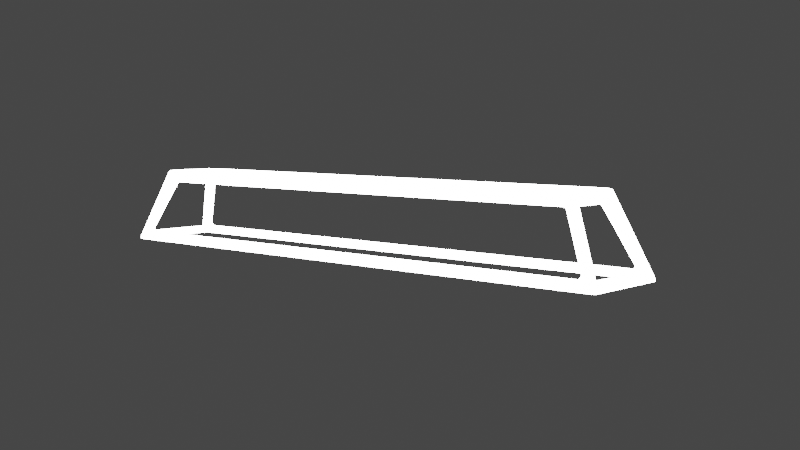 # Source: SpacebarPrompt.blend  (saved by Blender 3.3.6; exported with 4.5.12 LTS)
import bpy
from mathutils import Matrix  # noqa: F401  (used for matrix-valued properties, if any)

bpy.ops.wm.read_factory_settings(use_empty=True)
scene = bpy.context.scene
scene.name = 'Scene'

# ---- collections
col_collection = bpy.data.collections.new('Collection'); scene.collection.children.link(col_collection)

# ---- materials (node trees are filled in below, after node groups)
mat_material = bpy.data.materials.new('Material')
mat_material.alpha_threshold = 0.0
mat_material.use_transparent_shadow = False
mat_material.roughness = 0.5
mat_material.line_color = (0.0, 0.0, 0.0, 1.0)
mat_animatedmaterial = bpy.data.materials.new('AnimatedMaterial')
mat_animatedmaterial.use_transparent_shadow = False

# ---- material node trees
mat_material.use_nodes = True; mat_material.node_tree.nodes.clear()
_N = mat_material.node_tree.nodes; _L = mat_material.node_tree.links
n0 = _N.new('ShaderNodeOutputMaterial'); n0.name = 'Material Output'; n0.location = (300, 300)
n1 = _N.new('ShaderNodeBsdfPrincipled'); n1.name = 'Principled BSDF'; n1.location = (10, 300)
n1.distribution = 'GGX'
n1.subsurface_method = 'RANDOM_WALK_SKIN'
n1.inputs[3].default_value = 1.45
n1.inputs[28].default_value = 31.8
_L.new(n1.outputs[0], n0.inputs[0])
n0.is_active_output = True
mat_animatedmaterial.use_nodes = True; mat_animatedmaterial.node_tree.nodes.clear()
_N = mat_animatedmaterial.node_tree.nodes; _L = mat_animatedmaterial.node_tree.links
n0 = _N.new('ShaderNodeBsdfPrincipled'); n0.name = 'Principled BSDF'; n0.location = (10, 300)
n0.distribution = 'GGX'
n0.subsurface_method = 'RANDOM_WALK_SKIN'
n0.inputs[3].default_value = 1.45
n0.inputs[27].default_value = (0.0, 0.0, 0.0, 1.0)
n0.inputs[28].default_value = 36.8
n1 = _N.new('ShaderNodeOutputMaterial'); n1.name = 'Material Output'; n1.location = (300, 300)
_L.new(n0.outputs[0], n1.inputs[0])
n1.is_active_output = True

# ---- world
world_world = bpy.data.worlds.new('World'); scene.world = world_world
world_world.use_nodes = True; world_world.node_tree.nodes.clear()
_N = world_world.node_tree.nodes; _L = world_world.node_tree.links
n0 = _N.new('ShaderNodeOutputWorld'); n0.name = 'World Output'; n0.location = (300, 300)
n1 = _N.new('ShaderNodeBackground'); n1.name = 'Background'; n1.location = (10, 300)
n1.inputs[0].default_value = (0.05088, 0.05088, 0.05088, 1.0)
_L.new(n1.outputs[0], n0.inputs[0])
n0.is_active_output = True
world_world.color = (0.05088, 0.05088, 0.05088)
world_world.use_sun_shadow = False
world_world.sun_shadow_jitter_overblur = 0.0

# ---- cameras
cam_camera = bpy.data.cameras.new('Camera')
cam_camera.clip_end = 100.0
cam_camera.ortho_scale = 7.314
cam_camera_001 = bpy.data.cameras.new('Camera.001')

# ---- meshes
me_cube = bpy.data.meshes.new('Cube')
me_cube.from_pydata([(6.538, 0.7694, -0.9196), (6.493, 0.8515, -0.8308), (6.434, 0.8763, -0.9196), (6.539, 0.7999, -0.8925), (6.513, 0.8097, -0.932), (6.518, 0.8326, -0.9077), (6.479, 0.8726, -0.8607), (6.522, 0.8298, -0.8602), (6.507, 0.8526, -0.8853), (6.475, 0.8486, -0.9321), (6.457, 0.8816, -0.893), (6.492, 0.8585, -0.9078), (6.566, 1.082, -1.013), (6.641, 1.05, -0.8842), (6.755, 1.031, -1.015), (6.731, 1.048, -1.062), (6.591, 1.065, -0.9749), (6.621, 1.091, -1.044), (6.673, 1.082, -1.021), (6.692, 1.06, -0.917), (6.619, 1.053, -0.9276), (6.696, 1.072, -0.9791), (6.77, 1.038, -1.046), (6.734, 1.053, -0.9646), (6.747, 1.067, -1.02), (6.681, 1.079, -1.061), (6.762, 1.043, -1.061), (6.731, 1.075, -1.049), (6.493, -0.8515, -0.8308), (6.538, -0.7694, -0.9196), (6.434, -0.8763, -0.9196), (6.522, -0.8298, -0.8602), (6.479, -0.8726, -0.8607), (6.507, -0.8526, -0.8853), (6.513, -0.8097, -0.932), (6.539, -0.7999, -0.8925), (6.518, -0.8326, -0.9077), (6.457, -0.8816, -0.893), (6.475, -0.8486, -0.9321), (6.492, -0.8585, -0.9078), (6.566, -1.082, -1.013), (6.731, -1.048, -1.062), (6.755, -1.031, -1.015), (6.641, -1.05, -0.8842), (6.621, -1.091, -1.044), (6.591, -1.065, -0.9749), (6.673, -1.082, -1.021), (6.762, -1.043, -1.061), (6.681, -1.079, -1.061), (6.731, -1.075, -1.049), (6.734, -1.053, -0.9646), (6.77, -1.038, -1.046), (6.747, -1.067, -1.02), (6.619, -1.053, -0.9276), (6.692, -1.06, -0.917), (6.696, -1.072, -0.9791), (-6.538, 0.7694, -0.9196), (-6.434, 0.8763, -0.9196), (-6.493, 0.8515, -0.8308), (-6.513, 0.8097, -0.932), (-6.539, 0.7999, -0.8925), (-6.518, 0.8326, -0.9077), (-6.457, 0.8816, -0.893), (-6.475, 0.8486, -0.9321), (-6.492, 0.8585, -0.9078), (-6.522, 0.8298, -0.8602), (-6.479, 0.8726, -0.8607), (-6.507, 0.8526, -0.8853), (-6.641, 1.05, -0.8842), (-6.566, 1.082, -1.013), (-6.731, 1.048, -1.062), (-6.755, 1.031, -1.015), (-6.619, 1.053, -0.9276), (-6.692, 1.06, -0.917), (-6.696, 1.072, -0.9791), (-6.621, 1.091, -1.044), (-6.591, 1.065, -0.9749), (-6.673, 1.082, -1.021), (-6.762, 1.043, -1.061), (-6.681, 1.079, -1.061), (-6.731, 1.075, -1.049), (-6.734, 1.053, -0.9646), (-6.77, 1.038, -1.046), (-6.747, 1.067, -1.02), (-6.434, -0.8763, -0.9196), (-6.538, -0.7694, -0.9196), (-6.493, -0.8515, -0.8308), (-6.475, -0.8486, -0.9321), (-6.457, -0.8816, -0.893), (-6.492, -0.8585, -0.9078), (-6.539, -0.7999, -0.8925), (-6.513, -0.8097, -0.932), (-6.518, -0.8326, -0.9077), (-6.479, -0.8726, -0.8607), (-6.522, -0.8298, -0.8602), (-6.507, -0.8526, -0.8853), (-6.566, -1.082, -1.013), (-6.641, -1.05, -0.8842), (-6.755, -1.031, -1.015), (-6.731, -1.048, -1.062), (-6.591, -1.065, -0.9749), (-6.621, -1.091, -1.044), (-6.673, -1.082, -1.021), (-6.692, -1.06, -0.917), (-6.619, -1.053, -0.9276), (-6.696, -1.072, -0.9791), (-6.77, -1.038, -1.046), (-6.734, -1.053, -0.9646), (-6.747, -1.067, -1.02), (-6.681, -1.079, -1.061), (-6.762, -1.043, -1.061), (-6.731, -1.075, -1.049), (5.934, 0.3915, 0.4088), (5.808, 0.3704, 0.4864), (5.711, 0.4574, 0.4897), (5.752, 0.5766, 0.401), (5.894, 0.5219, 0.3482), (5.889, 0.3848, 0.4252), (5.925, 0.44, 0.4004), (5.875, 0.4459, 0.4191), (5.785, 0.4061, 0.4985), (5.843, 0.3771, 0.4536), (5.825, 0.4336, 0.4531), (5.724, 0.4897, 0.4541), (5.75, 0.4377, 0.4997), (5.784, 0.4732, 0.4532), (5.802, 0.5641, 0.3946), (5.739, 0.5333, 0.4217), (5.803, 0.5173, 0.417), (5.911, 0.4876, 0.3783), (5.854, 0.5441, 0.3753), (5.862, 0.501, 0.4009), (5.98, 0.6937, 0.6441), (5.858, 0.6348, 0.6871), (5.958, 0.5233, 0.6855), (6.028, 0.6466, 0.6473), (5.941, 0.6891, 0.6771), (6.011, 0.6942, 0.6556), (5.984, 0.6793, 0.6822), (5.892, 0.6015, 0.6785), (5.897, 0.6679, 0.6927), (5.943, 0.6488, 0.6901), (5.993, 0.5651, 0.6923), (5.928, 0.5607, 0.6779), (5.976, 0.6147, 0.69), (6.028, 0.6781, 0.6567), (6.018, 0.6097, 0.6784), (6.008, 0.6543, 0.6825), (5.752, -0.5766, 0.401), (5.711, -0.4574, 0.4897), (5.808, -0.3704, 0.4864), (5.934, -0.3915, 0.4088), (5.894, -0.5219, 0.3482), (5.739, -0.5333, 0.4217), (5.802, -0.5641, 0.3946), (5.803, -0.5173, 0.417), (5.75, -0.4377, 0.4997), (5.724, -0.4897, 0.4541), (5.784, -0.4732, 0.4532), (5.843, -0.3771, 0.4536), (5.785, -0.4061, 0.4985), (5.825, -0.4336, 0.4531), (5.925, -0.44, 0.4004), (5.889, -0.3848, 0.4252), (5.875, -0.4459, 0.4191), (5.854, -0.5441, 0.3753), (5.911, -0.4876, 0.3783), (5.862, -0.501, 0.4009), (6.028, -0.6466, 0.6473), (5.958, -0.5233, 0.6855), (5.858, -0.6348, 0.6871), (5.98, -0.6937, 0.6441), (6.018, -0.6097, 0.6784), (6.028, -0.6781, 0.6567), (6.008, -0.6543, 0.6825), (5.928, -0.5607, 0.6779), (5.993, -0.5651, 0.6923), (5.976, -0.6147, 0.69), (5.897, -0.6679, 0.6927), (5.892, -0.6015, 0.6785), (5.943, -0.6488, 0.6901), (6.011, -0.6942, 0.6556), (5.941, -0.6891, 0.6771), (5.984, -0.6793, 0.6822), (-5.894, 0.5219, 0.3482), (-5.752, 0.5766, 0.401), (-5.711, 0.4574, 0.4897), (-5.808, 0.3704, 0.4864), (-5.934, 0.3915, 0.4088), (-5.854, 0.5441, 0.3753), (-5.911, 0.4876, 0.3783), (-5.862, 0.501, 0.4009), (-5.739, 0.5333, 0.4217), (-5.802, 0.5641, 0.3946), (-5.803, 0.5173, 0.417), (-5.75, 0.4377, 0.4997), (-5.724, 0.4897, 0.4541), (-5.784, 0.4732, 0.4532), (-5.843, 0.3771, 0.4536), (-5.785, 0.4061, 0.4985), (-5.825, 0.4336, 0.4531), (-5.925, 0.44, 0.4004), (-5.889, 0.3848, 0.4252), (-5.875, 0.4459, 0.4191), (-5.958, 0.5233, 0.6855), (-5.858, 0.6348, 0.6871), (-5.98, 0.6937, 0.6441), (-6.028, 0.6466, 0.6473), (-5.928, 0.5607, 0.6779), (-5.993, 0.5651, 0.6923), (-5.976, 0.6147, 0.69), (-5.897, 0.6679, 0.6927), (-5.892, 0.6015, 0.6785), (-5.943, 0.6488, 0.6901), (-6.011, 0.6942, 0.6556), (-5.941, 0.6891, 0.6771), (-5.984, 0.6793, 0.6822), (-6.018, 0.6097, 0.6784), (-6.028, 0.6781, 0.6567), (-6.008, 0.6543, 0.6825), (-5.894, -0.5219, 0.3482), (-5.934, -0.3915, 0.4088), (-5.808, -0.3704, 0.4864), (-5.711, -0.4574, 0.4897), (-5.752, -0.5766, 0.401), (-5.911, -0.4876, 0.3783), (-5.854, -0.5441, 0.3753), (-5.862, -0.501, 0.4009), (-5.889, -0.3848, 0.4252), (-5.925, -0.44, 0.4004), (-5.875, -0.4459, 0.4191), (-5.785, -0.4061, 0.4985), (-5.843, -0.3771, 0.4536), (-5.825, -0.4336, 0.4531), (-5.724, -0.4897, 0.4541), (-5.75, -0.4377, 0.4997), (-5.784, -0.4732, 0.4532), (-5.802, -0.5641, 0.3946), (-5.739, -0.5333, 0.4217), (-5.803, -0.5173, 0.417), (-5.858, -0.6348, 0.6871), (-5.958, -0.5233, 0.6855), (-6.028, -0.6466, 0.6473), (-5.98, -0.6937, 0.6441), (-5.892, -0.6015, 0.6785), (-5.897, -0.6679, 0.6927), (-5.943, -0.6488, 0.6901), (-5.993, -0.5651, 0.6923), (-5.928, -0.5607, 0.6779), (-5.976, -0.6147, 0.69), (-6.028, -0.6781, 0.6567), (-6.018, -0.6097, 0.6784), (-6.008, -0.6543, 0.6825), (-5.941, -0.6891, 0.6771), (-6.011, -0.6942, 0.6556), (-5.984, -0.6793, 0.6822), (6.36, -0.9076, -0.8717), (6.338, -0.993, -0.8725), (6.422, -0.9645, -0.7495), (6.409, -0.8907, -0.7726), (6.353, -0.9355, -0.8491), (6.38, -0.915, -0.8422), (6.369, -0.9366, -0.827), (6.366, -0.9772, -0.8359), (6.345, -0.9656, -0.8494), (6.365, -0.9572, -0.8248), (6.397, -0.9468, -0.7654), (6.397, -0.9667, -0.7909), (6.383, -0.9507, -0.796), (6.398, -0.9089, -0.8062), (6.392, -0.921, -0.7734), (6.383, -0.9317, -0.8009), (5.861, -0.6643, 0.4554), (5.752, -0.5766, 0.401), (5.871, -0.594, 0.3248), (5.827, -0.6473, 0.4211), (5.847, -0.6503, 0.4077), (5.826, -0.6389, 0.3963), (5.795, -0.5869, 0.3875), (5.787, -0.6155, 0.4013), (5.809, -0.6188, 0.3894), (5.85, -0.6248, 0.3603), (5.839, -0.5932, 0.3597), (5.83, -0.6219, 0.376), (-5.861, -0.6643, 0.4554), (-5.871, -0.594, 0.3248), (-5.752, -0.5766, 0.401), (-5.847, -0.6503, 0.4077), (-5.827, -0.6473, 0.4211), (-5.826, -0.6389, 0.3963), (-5.839, -0.5932, 0.3597), (-5.85, -0.6248, 0.3603), (-5.83, -0.6219, 0.376), (-5.787, -0.6155, 0.4013), (-5.795, -0.5869, 0.3875), (-5.809, -0.6188, 0.3894), (-6.422, -0.9645, -0.7495), (-6.338, -0.993, -0.8725), (-6.36, -0.9076, -0.8717), (-6.409, -0.8907, -0.7726), (-6.397, -0.9667, -0.7909), (-6.397, -0.9468, -0.7654), (-6.383, -0.9507, -0.796), (-6.345, -0.9656, -0.8494), (-6.366, -0.9772, -0.8359), (-6.365, -0.9572, -0.8248), (-6.38, -0.915, -0.8422), (-6.353, -0.9355, -0.8491), (-6.369, -0.9366, -0.827), (-6.392, -0.921, -0.7734), (-6.398, -0.9089, -0.8062), (-6.383, -0.9317, -0.8009), (-6.554, -0.7301, -0.8888), (-6.645, -0.8436, -0.8846), (-6.518, -0.7973, -0.7843), (-6.579, -0.7631, -0.8641), (-6.557, -0.7559, -0.8572), (-6.576, -0.7674, -0.8457), (-6.612, -0.8066, -0.8565), (-6.612, -0.8041, -0.8625), (-6.594, -0.7842, -0.8453), (-6.544, -0.7804, -0.8192), (-6.566, -0.7898, -0.8201), (-6.572, -0.7764, -0.8309), (-6.027, -0.5014, 0.4641), (-5.949, -0.3863, 0.4058), (-5.979, -0.4908, 0.3306), (-6.016, -0.4668, 0.4306), (-6.019, -0.4797, 0.4208), (-6.011, -0.4598, 0.4072), (-5.963, -0.4269, 0.3929), (-5.987, -0.425, 0.4094), (-5.993, -0.4424, 0.398), (-6.002, -0.4758, 0.3724), (-5.974, -0.465, 0.3655), (-5.998, -0.4591, 0.3858), (-6.027, 0.5014, 0.4641), (-5.979, 0.4908, 0.3306), (-5.949, 0.3863, 0.4058), (-6.019, 0.4797, 0.4208), (-6.016, 0.4668, 0.4306), (-6.011, 0.4598, 0.4072), (-5.974, 0.465, 0.3655), (-6.002, 0.4758, 0.3724), (-5.998, 0.4591, 0.3858), (-5.987, 0.425, 0.4094), (-5.963, 0.4269, 0.3929), (-5.993, 0.4424, 0.398), (-6.645, 0.8436, -0.8846), (-6.554, 0.7301, -0.8888), (-6.518, 0.7973, -0.7843), (-6.612, 0.8041, -0.8625), (-6.612, 0.8066, -0.8565), (-6.594, 0.7842, -0.8453), (-6.557, 0.7559, -0.8572), (-6.579, 0.7631, -0.8641), (-6.576, 0.7674, -0.8457), (-6.566, 0.7898, -0.8201), (-6.544, 0.7804, -0.8192), (-6.572, 0.7764, -0.8309), (-6.523, 0.7518, -0.9384), (-6.551, 0.8749, -1.019), (-6.416, 0.8541, -0.9428), (-6.51, 0.7904, -0.9713), (-6.497, 0.7907, -0.9522), (-6.492, 0.8054, -0.9751), (-6.509, 0.846, -1.001), (-6.52, 0.8349, -1.0), (-6.497, 0.8237, -0.9908), (-6.458, 0.8279, -0.9538), (-6.46, 0.8385, -0.9736), (-6.476, 0.8213, -0.9759), (6.551, 0.8749, -1.019), (6.523, 0.7518, -0.9384), (6.416, 0.8541, -0.9428), (6.52, 0.8349, -1.0), (6.509, 0.846, -1.001), (6.497, 0.8237, -0.9908), (6.497, 0.7907, -0.9522), (6.51, 0.7904, -0.9713), (6.492, 0.8054, -0.9751), (6.46, 0.8385, -0.9736), (6.458, 0.8279, -0.9538), (6.476, 0.8213, -0.9759), (6.551, -0.8749, -1.019), (6.416, -0.8541, -0.9428), (6.523, -0.7518, -0.9384), (6.509, -0.846, -1.001), (6.52, -0.8349, -1.0), (6.497, -0.8237, -0.9908), (6.458, -0.8279, -0.9538), (6.46, -0.8385, -0.9736), (6.476, -0.8213, -0.9759), (6.51, -0.7904, -0.9713), (6.497, -0.7907, -0.9522), (6.492, -0.8054, -0.9751), (-6.551, -0.8749, -1.019), (-6.523, -0.7518, -0.9384), (-6.416, -0.8541, -0.9428), (-6.52, -0.8349, -1.0), (-6.509, -0.846, -1.001), (-6.497, -0.8237, -0.9908), (-6.497, -0.7907, -0.9522), (-6.51, -0.7904, -0.9713), (-6.492, -0.8054, -0.9751), (-6.46, -0.8385, -0.9736), (-6.458, -0.8279, -0.9538), (-6.476, -0.8213, -0.9759), (6.554, 0.7301, -0.8888), (6.645, 0.8436, -0.8846), (6.518, 0.7973, -0.7843), (6.579, 0.7631, -0.8641), (6.557, 0.7559, -0.8572), (6.576, 0.7674, -0.8457), (6.612, 0.8066, -0.8565), (6.612, 0.8041, -0.8625), (6.594, 0.7842, -0.8453), (6.544, 0.7804, -0.8192), (6.566, 0.7898, -0.8201), (6.572, 0.7764, -0.8309), (6.027, 0.5014, 0.4641), (5.949, 0.3863, 0.4058), (5.979, 0.4908, 0.3306), (6.016, 0.4668, 0.4306), (6.019, 0.4797, 0.4208), (6.011, 0.4598, 0.4072), (5.963, 0.4269, 0.3929), (5.987, 0.425, 0.4094), (5.993, 0.4424, 0.398), (6.002, 0.4758, 0.3724), (5.974, 0.465, 0.3655), (5.998, 0.4591, 0.3858), (6.027, -0.5014, 0.4641), (5.979, -0.4908, 0.3306), (5.949, -0.3863, 0.4058), (6.019, -0.4797, 0.4208), (6.016, -0.4668, 0.4306), (6.011, -0.4598, 0.4072), (5.974, -0.465, 0.3655), (6.002, -0.4758, 0.3724), (5.998, -0.4591, 0.3858), (5.987, -0.425, 0.4094), (5.963, -0.4269, 0.3929), (5.993, -0.4424, 0.398), (6.645, -0.8436, -0.8846), (6.554, -0.7301, -0.8888), (6.518, -0.7973, -0.7843), (6.612, -0.8041, -0.8625), (6.612, -0.8066, -0.8565), (6.594, -0.7842, -0.8453), (6.557, -0.7559, -0.8572), (6.579, -0.7631, -0.8641), (6.576, -0.7674, -0.8457), (6.566, -0.7898, -0.8201), (6.544, -0.7804, -0.8192), (6.572, -0.7764, -0.8309), (-6.36, 0.9076, -0.8717), (-6.338, 0.993, -0.8725), (-6.422, 0.9645, -0.7495), (-6.409, 0.8907, -0.7726), (-6.353, 0.9355, -0.8491), (-6.38, 0.915, -0.8422), (-6.369, 0.9366, -0.827), (-6.366, 0.9772, -0.8359), (-6.345, 0.9656, -0.8494), (-6.365, 0.9572, -0.8248), (-6.397, 0.9468, -0.7654), (-6.397, 0.9667, -0.7909), (-6.383, 0.9507, -0.796), (-6.398, 0.9089, -0.8062), (-6.392, 0.921, -0.7734), (-6.383, 0.9317, -0.8009), (-5.861, 0.6643, 0.4554), (-5.752, 0.5766, 0.401), (-5.871, 0.594, 0.3248), (-5.827, 0.6473, 0.4211), (-5.847, 0.6503, 0.4077), (-5.826, 0.6389, 0.3963), (-5.795, 0.5869, 0.3875), (-5.787, 0.6155, 0.4013), (-5.809, 0.6188, 0.3894), (-5.85, 0.6248, 0.3603), (-5.839, 0.5932, 0.3597), (-5.83, 0.6219, 0.376), (5.861, 0.6643, 0.4554), (5.871, 0.594, 0.3248), (5.752, 0.5766, 0.401), (5.847, 0.6503, 0.4077), (5.827, 0.6473, 0.4211), (5.826, 0.6389, 0.3963), (5.839, 0.5932, 0.3597), (5.85, 0.6248, 0.3603), (5.83, 0.6219, 0.376), (5.787, 0.6155, 0.4013), (5.795, 0.5869, 0.3875), (5.809, 0.6188, 0.3894), (6.422, 0.9645, -0.7495), (6.338, 0.993, -0.8725), (6.36, 0.9076, -0.8717), (6.409, 0.8907, -0.7726), (6.397, 0.9667, -0.7909), (6.397, 0.9468, -0.7654), (6.383, 0.9507, -0.796), (6.345, 0.9656, -0.8494), (6.366, 0.9772, -0.8359), (6.365, 0.9572, -0.8248), (6.38, 0.915, -0.8422), (6.353, 0.9355, -0.8491), (6.369, 0.9366, -0.827), (6.392, 0.921, -0.7734), (6.398, 0.9089, -0.8062), (6.383, 0.9317, -0.8009), (-5.79, -0.3549, 0.51), (-5.812, -0.3685, 0.6093), (-5.705, -0.4737, 0.6077), (-5.698, -0.4462, 0.5067), (-5.777, -0.3593, 0.5464), (-5.768, -0.3919, 0.52), (-5.759, -0.3917, 0.5508), (-5.78, -0.4039, 0.6007), (-5.784, -0.3642, 0.582), (-5.763, -0.3958, 0.5779), (-5.703, -0.4453, 0.5807), (-5.741, -0.4424, 0.6001), (-5.735, -0.4235, 0.5775), (-5.735, -0.4251, 0.5188), (-5.701, -0.4354, 0.5444), (-5.733, -0.4177, 0.5501), (5.705, -0.4737, 0.6077), (5.812, -0.3685, 0.6093), (5.79, -0.3549, 0.51), (5.698, -0.4462, 0.5067), (5.741, -0.4424, 0.6001), (5.703, -0.4453, 0.5807), (5.735, -0.4235, 0.5775), (5.784, -0.3642, 0.582), (5.78, -0.4039, 0.6007), (5.763, -0.3958, 0.5779), (5.768, -0.3919, 0.52), (5.777, -0.3593, 0.5464), (5.759, -0.3917, 0.5508), (5.701, -0.4354, 0.5444), (5.735, -0.4251, 0.5188), (5.733, -0.4177, 0.5501), (5.812, 0.3685, 0.6093), (5.705, 0.4737, 0.6077), (5.698, 0.4462, 0.5067), (5.79, 0.3549, 0.51), (5.78, 0.4039, 0.6007), (5.784, 0.3642, 0.582), (5.763, 0.3958, 0.5779), (5.703, 0.4453, 0.5807), (5.741, 0.4424, 0.6001), (5.735, 0.4235, 0.5775), (5.735, 0.4251, 0.5188), (5.701, 0.4354, 0.5444), (5.733, 0.4177, 0.5501), (5.777, 0.3593, 0.5464), (5.768, 0.3919, 0.52), (5.759, 0.3917, 0.5508), (-5.705, 0.4737, 0.6077), (-5.812, 0.3685, 0.6093), (-5.79, 0.3549, 0.51), (-5.698, 0.4462, 0.5067), (-5.741, 0.4424, 0.6001), (-5.703, 0.4453, 0.5807), (-5.735, 0.4235, 0.5775), (-5.784, 0.3642, 0.582), (-5.78, 0.4039, 0.6007), (-5.763, 0.3958, 0.5779), (-5.768, 0.3919, 0.52), (-5.777, 0.3593, 0.5464), (-5.759, 0.3917, 0.5508), (-5.701, 0.4354, 0.5444), (-5.735, 0.4251, 0.5188), (-5.733, 0.4177, 0.5501)], [], [(433, 446, 28, 152), (396, 384, 41, 99), (515, 531, 149, 223), (528, 514, 240, 170), (314, 326, 220, 86), (324, 313, 98, 242), (385, 398, 84, 30), (272, 258, 43, 171), (296, 284, 243, 97), (421, 434, 151, 112), (562, 512, 222, 187), (513, 561, 204, 241), (397, 360, 56, 85), (472, 458, 68, 206), (337, 350, 58, 184), (361, 396, 99, 70), (445, 408, 0, 29), (457, 497, 12, 69), (362, 374, 2, 57), (409, 444, 42, 14), (259, 274, 152, 28), (444, 432, 168, 42), (459, 474, 184, 58), (348, 336, 207, 71), (485, 499, 1, 116), (496, 484, 132, 13), (530, 547, 113, 150), (484, 472, 206, 132), (257, 297, 96, 40), (349, 312, 85, 56), (410, 422, 116, 1), (420, 409, 14, 135), (313, 348, 71, 98), (285, 299, 86, 220), (546, 563, 186, 114), (560, 545, 133, 205), (498, 456, 57, 2), (372, 361, 70, 15), (384, 372, 15, 41), (298, 256, 30, 84), (284, 272, 171, 243), (325, 338, 188, 221), (473, 486, 115, 185), (273, 286, 224, 148), (432, 420, 135, 168), (544, 529, 169, 134), (336, 324, 242, 207), (0, 3, 5, 4), (3, 7, 8, 5), (1, 6, 8, 7), (6, 10, 11, 8), (2, 9, 11, 10), (9, 4, 5, 11), (5, 8, 11), (12, 16, 18, 17), (16, 20, 21, 18), (13, 19, 21, 20), (19, 23, 24, 21), (14, 22, 24, 23), (22, 26, 27, 24), (15, 25, 27, 26), (25, 17, 18, 27), (18, 21, 24, 27), (28, 31, 33, 32), (31, 35, 36, 33), (29, 34, 36, 35), (34, 38, 39, 36), (30, 37, 39, 38), (37, 32, 33, 39), (33, 36, 39), (40, 44, 46, 45), (44, 48, 49, 46), (41, 47, 49, 48), (47, 51, 52, 49), (42, 50, 52, 51), (50, 54, 55, 52), (43, 53, 55, 54), (53, 45, 46, 55), (46, 49, 52, 55), (56, 59, 61, 60), (59, 63, 64, 61), (57, 62, 64, 63), (62, 66, 67, 64), (58, 65, 67, 66), (65, 60, 61, 67), (61, 64, 67), (68, 72, 74, 73), (72, 76, 77, 74), (69, 75, 77, 76), (75, 79, 80, 77), (70, 78, 80, 79), (78, 82, 83, 80), (71, 81, 83, 82), (81, 73, 74, 83), (74, 77, 80, 83), (84, 87, 89, 88), (87, 91, 92, 89), (85, 90, 92, 91), (90, 94, 95, 92), (86, 93, 95, 94), (93, 88, 89, 95), (89, 92, 95), (96, 100, 102, 101), (100, 104, 105, 102), (97, 103, 105, 104), (103, 107, 108, 105), (98, 106, 108, 107), (106, 110, 111, 108), (99, 109, 111, 110), (109, 101, 102, 111), (102, 105, 108, 111), (112, 117, 119, 118), (117, 121, 122, 119), (113, 120, 122, 121), (120, 124, 125, 122), (114, 123, 125, 124), (123, 127, 128, 125), (115, 126, 128, 127), (126, 130, 131, 128), (116, 129, 131, 130), (129, 118, 119, 131), (119, 122, 125, 128, 131), (132, 136, 138, 137), (136, 140, 141, 138), (133, 139, 141, 140), (139, 143, 144, 141), (134, 142, 144, 143), (142, 146, 147, 144), (135, 145, 147, 146), (145, 137, 138, 147), (138, 141, 144, 147), (148, 153, 155, 154), (153, 157, 158, 155), (149, 156, 158, 157), (156, 160, 161, 158), (150, 159, 161, 160), (159, 163, 164, 161), (151, 162, 164, 163), (162, 166, 167, 164), (152, 165, 167, 166), (165, 154, 155, 167), (155, 158, 161, 164, 167), (168, 172, 174, 173), (172, 176, 177, 174), (169, 175, 177, 176), (175, 179, 180, 177), (170, 178, 180, 179), (178, 182, 183, 180), (171, 181, 183, 182), (181, 173, 174, 183), (174, 177, 180, 183), (184, 189, 191, 190), (189, 193, 194, 191), (185, 192, 194, 193), (192, 196, 197, 194), (186, 195, 197, 196), (195, 199, 200, 197), (187, 198, 200, 199), (198, 202, 203, 200), (188, 201, 203, 202), (201, 190, 191, 203), (191, 194, 197, 200, 203), (204, 208, 210, 209), (208, 212, 213, 210), (205, 211, 213, 212), (211, 215, 216, 213), (206, 214, 216, 215), (214, 218, 219, 216), (207, 217, 219, 218), (217, 209, 210, 219), (210, 213, 216, 219), (220, 225, 227, 226), (225, 229, 230, 227), (221, 228, 230, 229), (228, 232, 233, 230), (222, 231, 233, 232), (231, 235, 236, 233), (223, 234, 236, 235), (234, 238, 239, 236), (224, 237, 239, 238), (237, 226, 227, 239), (227, 230, 233, 236, 239), (240, 244, 246, 245), (244, 248, 249, 246), (241, 247, 249, 248), (247, 251, 252, 249), (242, 250, 252, 251), (250, 254, 255, 252), (243, 253, 255, 254), (253, 245, 246, 255), (246, 249, 252, 255), (256, 260, 262, 261), (260, 264, 265, 262), (257, 263, 265, 264), (263, 267, 268, 265), (258, 266, 268, 267), (266, 270, 271, 268), (259, 269, 271, 270), (269, 261, 262, 271), (262, 265, 268, 271), (272, 275, 277, 276), (275, 279, 280, 277), (273, 278, 280, 279), (278, 282, 283, 280), (274, 281, 283, 282), (281, 276, 277, 283), (277, 280, 283), (284, 287, 289, 288), (287, 291, 292, 289), (285, 290, 292, 291), (290, 294, 295, 292), (286, 293, 295, 294), (293, 288, 289, 295), (289, 292, 295), (296, 300, 302, 301), (300, 304, 305, 302), (297, 303, 305, 304), (303, 307, 308, 305), (298, 306, 308, 307), (306, 310, 311, 308), (299, 309, 311, 310), (309, 301, 302, 311), (302, 305, 308, 311), (312, 315, 317, 316), (315, 319, 320, 317), (313, 318, 320, 319), (318, 322, 323, 320), (314, 321, 323, 322), (321, 316, 317, 323), (317, 320, 323), (324, 327, 329, 328), (327, 331, 332, 329), (325, 330, 332, 331), (330, 334, 335, 332), (326, 333, 335, 334), (333, 328, 329, 335), (329, 332, 335), (336, 339, 341, 340), (339, 343, 344, 341), (337, 342, 344, 343), (342, 346, 347, 344), (338, 345, 347, 346), (345, 340, 341, 347), (341, 344, 347), (348, 351, 353, 352), (351, 355, 356, 353), (349, 354, 356, 355), (354, 358, 359, 356), (350, 357, 359, 358), (357, 352, 353, 359), (353, 356, 359), (360, 363, 365, 364), (363, 367, 368, 365), (361, 366, 368, 367), (366, 370, 371, 368), (362, 369, 371, 370), (369, 364, 365, 371), (365, 368, 371), (372, 375, 377, 376), (375, 379, 380, 377), (373, 378, 380, 379), (378, 382, 383, 380), (374, 381, 383, 382), (381, 376, 377, 383), (377, 380, 383), (384, 387, 389, 388), (387, 391, 392, 389), (385, 390, 392, 391), (390, 394, 395, 392), (386, 393, 395, 394), (393, 388, 389, 395), (389, 392, 395), (396, 399, 401, 400), (399, 403, 404, 401), (397, 402, 404, 403), (402, 406, 407, 404), (398, 405, 407, 406), (405, 400, 401, 407), (401, 404, 407), (408, 411, 413, 412), (411, 415, 416, 413), (409, 414, 416, 415), (414, 418, 419, 416), (410, 417, 419, 418), (417, 412, 413, 419), (413, 416, 419), (420, 423, 425, 424), (423, 427, 428, 425), (421, 426, 428, 427), (426, 430, 431, 428), (422, 429, 431, 430), (429, 424, 425, 431), (425, 428, 431), (432, 435, 437, 436), (435, 439, 440, 437), (433, 438, 440, 439), (438, 442, 443, 440), (434, 441, 443, 442), (441, 436, 437, 443), (437, 440, 443), (444, 447, 449, 448), (447, 451, 452, 449), (445, 450, 452, 451), (450, 454, 455, 452), (446, 453, 455, 454), (453, 448, 449, 455), (449, 452, 455), (456, 460, 462, 461), (460, 464, 465, 462), (457, 463, 465, 464), (463, 467, 468, 465), (458, 466, 468, 467), (466, 470, 471, 468), (459, 469, 471, 470), (469, 461, 462, 471), (462, 465, 468, 471), (472, 475, 477, 476), (475, 479, 480, 477), (473, 478, 480, 479), (478, 482, 483, 480), (474, 481, 483, 482), (481, 476, 477, 483), (477, 480, 483), (484, 487, 489, 488), (487, 491, 492, 489), (485, 490, 492, 491), (490, 494, 495, 492), (486, 493, 495, 494), (493, 488, 489, 495), (489, 492, 495), (496, 500, 502, 501), (500, 504, 505, 502), (497, 503, 505, 504), (503, 507, 508, 505), (498, 506, 508, 507), (506, 510, 511, 508), (499, 509, 511, 510), (509, 501, 502, 511), (502, 505, 508, 511), (512, 516, 518, 517), (516, 520, 521, 518), (513, 519, 521, 520), (519, 523, 524, 521), (514, 522, 524, 523), (522, 526, 527, 524), (515, 525, 527, 526), (525, 517, 518, 527), (518, 521, 524, 527), (528, 532, 534, 533), (532, 536, 537, 534), (529, 535, 537, 536), (535, 539, 540, 537), (530, 538, 540, 539), (538, 542, 543, 540), (531, 541, 543, 542), (541, 533, 534, 543), (534, 537, 540, 543), (544, 548, 550, 549), (548, 552, 553, 550), (545, 551, 553, 552), (551, 555, 556, 553), (546, 554, 556, 555), (554, 558, 559, 556), (547, 557, 559, 558), (557, 549, 550, 559), (550, 553, 556, 559), (560, 564, 566, 565), (564, 568, 569, 566), (561, 567, 569, 568), (567, 571, 572, 569), (562, 570, 572, 571), (570, 574, 575, 572), (563, 573, 575, 574), (573, 565, 566, 575), (566, 569, 572, 575), (30, 256, 261, 37), (37, 261, 269, 32), (32, 269, 259, 28), (258, 272, 276, 266), (266, 276, 281, 270), (270, 281, 274, 259), (273, 148, 154, 278), (278, 154, 165, 282), (282, 165, 152, 274), (257, 40, 45, 263), (263, 45, 53, 267), (267, 53, 43, 258), (42, 168, 173, 50), (50, 173, 181, 54), (54, 181, 171, 43), (272, 284, 288, 275), (275, 288, 293, 279), (279, 293, 286, 273), (285, 220, 226, 290), (290, 226, 237, 294), (294, 237, 224, 286), (223, 149, 157, 234), (234, 157, 153, 238), (238, 153, 148, 224), (170, 240, 245, 178), (178, 245, 253, 182), (182, 253, 243, 171), (284, 296, 301, 287), (287, 301, 309, 291), (291, 309, 299, 285), (298, 84, 88, 306), (306, 88, 93, 310), (310, 93, 86, 299), (96, 297, 304, 100), (100, 304, 300, 104), (104, 300, 296, 97), (242, 98, 107, 250), (250, 107, 103, 254), (254, 103, 97, 243), (297, 257, 264, 303), (303, 264, 260, 307), (307, 260, 256, 298), (99, 41, 48, 109), (109, 48, 44, 101), (101, 44, 40, 96), (85, 312, 316, 90), (90, 316, 321, 94), (94, 321, 314, 86), (313, 324, 328, 318), (318, 328, 333, 322), (322, 333, 326, 314), (325, 221, 229, 330), (330, 229, 225, 334), (334, 225, 220, 326), (324, 336, 340, 327), (327, 340, 345, 331), (331, 345, 338, 325), (337, 184, 190, 342), (342, 190, 201, 346), (346, 201, 188, 338), (187, 222, 232, 198), (198, 232, 228, 202), (202, 228, 221, 188), (241, 204, 209, 247), (247, 209, 217, 251), (251, 217, 207, 242), (336, 348, 352, 339), (339, 352, 357, 343), (343, 357, 350, 337), (349, 56, 60, 354), (354, 60, 65, 358), (358, 65, 58, 350), (206, 68, 73, 214), (214, 73, 81, 218), (218, 81, 71, 207), (348, 313, 319, 351), (351, 319, 315, 355), (355, 315, 312, 349), (70, 99, 110, 78), (78, 110, 106, 82), (82, 106, 98, 71), (56, 360, 364, 59), (59, 364, 369, 63), (63, 369, 362, 57), (361, 372, 376, 366), (366, 376, 381, 370), (370, 381, 374, 362), (373, 0, 4, 378), (378, 4, 9, 382), (382, 9, 2, 374), (69, 12, 17, 75), (75, 17, 25, 79), (79, 25, 15, 70), (372, 384, 388, 375), (375, 388, 393, 379), (379, 393, 386, 373), (385, 30, 38, 390), (390, 38, 34, 394), (394, 34, 29, 386), (14, 42, 51, 22), (22, 51, 47, 26), (26, 47, 41, 15), (384, 396, 400, 387), (387, 400, 405, 391), (391, 405, 398, 385), (397, 85, 91, 402), (402, 91, 87, 406), (406, 87, 84, 398), (396, 361, 367, 399), (399, 367, 363, 403), (403, 363, 360, 397), (0, 408, 412, 3), (3, 412, 417, 7), (7, 417, 410, 1), (409, 420, 424, 414), (414, 424, 429, 418), (418, 429, 422, 410), (421, 112, 118, 426), (426, 118, 129, 430), (430, 129, 116, 422), (13, 132, 137, 19), (19, 137, 145, 23), (23, 145, 135, 14), (420, 432, 436, 423), (423, 436, 441, 427), (427, 441, 434, 421), (433, 152, 166, 438), (438, 166, 162, 442), (442, 162, 151, 434), (150, 113, 121, 159), (159, 121, 117, 163), (163, 117, 112, 151), (134, 169, 176, 142), (142, 176, 172, 146), (146, 172, 168, 135), (432, 444, 448, 435), (435, 448, 453, 439), (439, 453, 446, 433), (445, 29, 35, 450), (450, 35, 31, 454), (454, 31, 28, 446), (444, 409, 415, 447), (447, 415, 411, 451), (451, 411, 408, 445), (57, 456, 461, 62), (62, 461, 469, 66), (66, 469, 459, 58), (458, 472, 476, 466), (466, 476, 481, 470), (470, 481, 474, 459), (473, 185, 193, 478), (478, 193, 189, 482), (482, 189, 184, 474), (457, 69, 76, 463), (463, 76, 72, 467), (467, 72, 68, 458), (472, 484, 488, 475), (475, 488, 493, 479), (479, 493, 486, 473), (485, 116, 130, 490), (490, 130, 126, 494), (494, 126, 115, 486), (114, 186, 196, 123), (123, 196, 192, 127), (127, 192, 185, 115), (205, 133, 140, 211), (211, 140, 136, 215), (215, 136, 132, 206), (484, 496, 501, 487), (487, 501, 509, 491), (491, 509, 499, 485), (498, 2, 10, 506), (506, 10, 6, 510), (510, 6, 1, 499), (12, 497, 504, 16), (16, 504, 500, 20), (20, 500, 496, 13), (497, 457, 464, 503), (503, 464, 460, 507), (507, 460, 456, 498), (222, 512, 517, 231), (231, 517, 525, 235), (235, 525, 515, 223), (514, 528, 533, 522), (522, 533, 541, 526), (526, 541, 531, 515), (530, 150, 160, 538), (538, 160, 156, 542), (542, 156, 149, 531), (169, 529, 536, 175), (175, 536, 532, 179), (179, 532, 528, 170), (513, 241, 248, 519), (519, 248, 244, 523), (523, 244, 240, 514), (529, 544, 549, 535), (535, 549, 557, 539), (539, 557, 547, 530), (546, 114, 124, 554), (554, 124, 120, 558), (558, 120, 113, 547), (133, 545, 552, 139), (139, 552, 548, 143), (143, 548, 544, 134), (545, 560, 565, 551), (551, 565, 573, 555), (555, 573, 563, 546), (562, 187, 199, 570), (570, 199, 195, 574), (574, 195, 186, 563), (204, 561, 568, 208), (208, 568, 564, 212), (212, 564, 560, 205), (561, 513, 520, 567), (567, 520, 516, 571), (571, 516, 512, 562), (373, 386, 29, 0)])
me_cube.polygons.foreach_set('use_smooth', [True] * 592)
_uv = me_cube.uv_layers.new(name='UVMap')
_uv.uv.foreach_set('vector', [0.5601, 0.75, 0.3884, 0.75, 0.388, 0.75, 0.5606, 0.75, 0.125, 0.75, 0.375, 0.75, 0.375, 0.75, 0.125, 0.75, 0.5716, 0.006049, 0.5716, 0.744, 0.5716, 0.744, 0.5716, 0.006041, 0.5716, 0.7434, 0.5716, 0.006566, 0.5716, 0.006491, 0.5716, 0.7435, 0.3884, 0.0, 0.5601, 0.0, 0.5606, 0.0, 0.388, 0.0, 0.5716, 0.0, 0.375, 0.0, 0.375, 0.0, 0.5716, 0.0, 0.373, 0.75, 0.127, 0.75, 0.127, 0.75, 0.373, 0.75, 0.5716, 0.75, 0.3906, 0.75, 0.3892, 0.75, 0.5716, 0.75, 0.3906, 1.0, 0.5716, 1.0, 0.5716, 1.0, 0.3892, 1.0, 0.5716, 0.5219, 0.5716, 0.7281, 0.5716, 0.7283, 0.5716, 0.5217, 0.5716, 0.2257, 0.5716, 0.02427, 0.5716, 0.0237, 0.5716, 0.2263, 0.5716, 0.02415, 0.5716, 0.2259, 0.5716, 0.2294, 0.5716, 0.02056, 0.125, 0.7346, 0.125, 0.5154, 0.125, 0.5152, 0.125, 0.7348, 0.5716, 0.25, 0.3906, 0.25, 0.3892, 0.25, 0.5716, 0.25, 0.5601, 0.25, 0.3884, 0.25, 0.388, 0.25, 0.5606, 0.25, 0.125, 0.5, 0.125, 0.75, 0.125, 0.75, 0.125, 0.5, 0.375, 0.7344, 0.375, 0.5156, 0.375, 0.5152, 0.375, 0.7348, 0.375, 0.2525, 0.375, 0.4975, 0.375, 0.4975, 0.375, 0.2525, 0.127, 0.5, 0.373, 0.5, 0.373, 0.5, 0.127, 0.5, 0.375, 0.5, 0.375, 0.75, 0.375, 0.75, 0.375, 0.5, 0.3884, 0.75, 0.56, 0.75, 0.5606, 0.75, 0.388, 0.75, 0.375, 0.75, 0.5716, 0.75, 0.5716, 0.75, 0.375, 0.75, 0.3884, 0.25, 0.56, 0.25, 0.5606, 0.25, 0.388, 0.25, 0.375, 0.25, 0.5716, 0.25, 0.5716, 0.25, 0.375, 0.25, 0.56, 0.5, 0.3884, 0.5, 0.388, 0.5, 0.5606, 0.5, 0.3906, 0.5, 0.5716, 0.5, 0.5716, 0.5, 0.3892, 0.5, 0.5716, 0.7257, 0.5716, 0.5243, 0.5716, 0.5237, 0.5716, 0.7263, 0.5716, 0.5, 0.5716, 0.25, 0.5716, 0.25, 0.5716, 0.5, 0.375, 0.7525, 0.375, 0.9975, 0.375, 0.9975, 0.375, 0.7525, 0.375, 0.2344, 0.375, 0.01564, 0.375, 0.01524, 0.375, 0.2348, 0.3884, 0.5, 0.5601, 0.5, 0.5606, 0.5, 0.388, 0.5, 0.5716, 0.5, 0.375, 0.5, 0.375, 0.5, 0.5716, 0.5, 0.375, 0.0, 0.375, 0.25, 0.375, 0.25, 0.375, 0.0, 0.56, 1.0, 0.3884, 1.0, 0.388, 1.0, 0.5606, 1.0, 0.5716, 0.498, 0.5716, 0.252, 0.5716, 0.252, 0.5716, 0.498, 0.5716, 0.2522, 0.5716, 0.4978, 0.5716, 0.4978, 0.5716, 0.2522, 0.375, 0.498, 0.375, 0.252, 0.375, 0.252, 0.375, 0.498, 0.375, 0.5, 0.125, 0.5, 0.125, 0.5, 0.375, 0.5, 0.375, 0.75, 0.375, 0.5, 0.375, 0.5, 0.375, 0.75, 0.375, 0.998, 0.375, 0.752, 0.375, 0.752, 0.375, 0.998, 0.5716, 1.0, 0.5716, 0.75, 0.5716, 0.75, 0.5716, 1.0, 0.5716, 0.02189, 0.5716, 0.2281, 0.5716, 0.2283, 0.5716, 0.02172, 0.5716, 0.2518, 0.5716, 0.4982, 0.5716, 0.4982, 0.5716, 0.2518, 0.5716, 0.7518, 0.5716, 0.9982, 0.5716, 0.9982, 0.5716, 0.7518, 0.5716, 0.75, 0.5716, 0.5, 0.5716, 0.5, 0.5716, 0.75, 0.5716, 0.5241, 0.5716, 0.7259, 0.5716, 0.7294, 0.5716, 0.5206, 0.5716, 0.25, 0.5716, 0.0, 0.5716, 0.0, 0.5716, 0.25, 0.375, 0.5152, 0.375, 0.5071, 0.375, 0.506, 0.375, 0.5129, 0.375, 0.5071, 0.3877, 0.5, 0.3816, 0.5, 0.375, 0.506, 0.388, 0.5, 0.3814, 0.5, 0.3816, 0.5, 0.3877, 0.5, 0.3814, 0.5, 0.3732, 0.5, 0.3742, 0.5, 0.3816, 0.5, 0.373, 0.5, 0.3741, 0.5, 0.3742, 0.5, 0.3732, 0.5, 0.3741, 0.5, 0.375, 0.5129, 0.375, 0.506, 0.3742, 0.5, 0.3749, 0.5, 0.3743, 0.5, 0.3742, 0.5, 0.375, 0.4975, 0.375, 0.499, 0.375, 0.4975, 0.375, 0.4965, 0.375, 0.499, 0.3806, 0.5, 0.3797, 0.5, 0.375, 0.4975, 0.3892, 0.5, 0.3887, 0.5, 0.3797, 0.5, 0.3806, 0.5, 0.3887, 0.5, 0.375, 0.4905, 0.375, 0.4955, 0.3797, 0.5, 0.375, 0.5, 0.375, 0.5034, 0.375, 0.4955, 0.375, 0.4905, 0.375, 0.5034, 0.3757, 0.5, 0.3746, 0.5, 0.375, 0.4955, 0.375, 0.5, 0.3735, 0.5, 0.3746, 0.5, 0.3757, 0.5, 0.3735, 0.5, 0.3715, 0.5, 0.3725, 0.5, 0.3746, 0.5, 0.3725, 0.5, 0.3743, 0.5, 0.3751, 0.5, 0.3746, 0.5, 0.388, 0.75, 0.3813, 0.75, 0.3813, 0.75, 0.3872, 0.75, 0.3813, 0.75, 0.375, 0.737, 0.375, 0.7441, 0.3813, 0.75, 0.375, 0.7348, 0.375, 0.7431, 0.375, 0.7441, 0.375, 0.737, 0.375, 0.7431, 0.375, 0.7518, 0.375, 0.7509, 0.375, 0.7441, 0.375, 0.752, 0.375, 0.7509, 0.375, 0.7509, 0.375, 0.7518, 0.375, 0.7509, 0.3872, 0.75, 0.3813, 0.75, 0.375, 0.7509, 0.3743, 0.75, 0.3749, 0.75, 0.3742, 0.75, 0.375, 0.7525, 0.375, 0.7535, 0.375, 0.7507, 0.375, 0.751, 0.375, 0.7706, 0.375, 0.7592, 0.375, 0.7535, 0.375, 0.7615, 0.375, 0.75, 0.375, 0.7461, 0.375, 0.7535, 0.375, 0.7592, 0.375, 0.7461, 0.3715, 0.75, 0.378, 0.75, 0.375, 0.7535, 0.375, 0.75, 0.384, 0.75, 0.378, 0.75, 0.3715, 0.75, 0.384, 0.75, 0.3887, 0.75, 0.3797, 0.75, 0.378, 0.75, 0.3892, 0.75, 0.3806, 0.75, 0.3797, 0.75, 0.3887, 0.75, 0.3806, 0.75, 0.375, 0.751, 0.375, 0.7507, 0.3797, 0.75, 0.3735, 0.75, 0.3746, 0.75, 0.3751, 0.75, 0.3743, 0.75, 0.125, 0.5152, 0.125, 0.5069, 0.125, 0.5059, 0.125, 0.513, 0.125, 0.5069, 0.375, 0.2518, 0.375, 0.2509, 0.125, 0.5059, 0.375, 0.252, 0.375, 0.2509, 0.375, 0.2509, 0.375, 0.2518, 0.375, 0.2509, 0.3872, 0.25, 0.3813, 0.25, 0.375, 0.2509, 0.388, 0.25, 0.3813, 0.25, 0.3813, 0.25, 0.3872, 0.25, 0.3813, 0.25, 0.125, 0.513, 0.125, 0.5059, 0.3813, 0.25, 0.125, 0.5059, 0.125, 0.5005, 0.125, 0.5041, 0.3892, 0.25, 0.3806, 0.25, 0.3797, 0.25, 0.3887, 0.25, 0.3806, 0.25, 0.375, 0.251, 0.375, 0.2525, 0.3797, 0.25, 0.375, 0.2525, 0.375, 0.2535, 0.375, 0.2525, 0.375, 0.251, 0.125, 0.4794, 0.125, 0.4908, 0.125, 0.4965, 0.125, 0.4849, 0.125, 0.5, 0.125, 0.5039, 0.125, 0.4965, 0.125, 0.4908, 0.125, 0.5039, 0.125, 0.5096, 0.125, 0.5063, 0.125, 0.4965, 0.375, 0.25, 0.384, 0.25, 0.3693, 0.25, 0.3663, 0.25, 0.384, 0.25, 0.3887, 0.25, 0.3797, 0.25, 0.3693, 0.25, 0.125, 0.4912, 0.125, 0.4849, 0.125, 0.4965, 0.125, 0.5063, 0.127, 0.75, 0.1259, 0.75, 0.1258, 0.75, 0.1268, 0.75, 0.1259, 0.75, 0.375, 0.01285, 0.375, 0.005971, 0.1258, 0.75, 0.375, 0.01524, 0.375, 0.007054, 0.375, 0.005971, 0.375, 0.01285, 0.375, 0.007054, 0.3877, 1.0, 0.3816, 1.0, 0.375, 0.005971, 0.388, 1.0, 0.3814, 1.0, 0.3816, 1.0, 0.3877, 1.0, 0.3814, 1.0, 0.1268, 0.75, 0.1258, 0.75, 0.3816, 1.0, 0.125, 0.7495, 0.125, 0.7441, 0.125, 0.7459, 0.375, 0.9975, 0.375, 0.999, 0.375, 0.9993, 0.375, 0.9965, 0.375, 0.999, 0.3806, 1.0, 0.3797, 1.0, 0.375, 0.9993, 0.3892, 1.0, 0.3951, 1.0, 0.3797, 1.0, 0.3806, 1.0, 0.375, -0.02007, 0.375, -0.009517, 0.375, -0.004512, 0.375, -0.01355, 0.375, 0.0, 0.375, 0.009583, 0.375, -0.004512, 0.375, -0.009517, 0.1234, 0.75, 0.1243, 0.75, 0.1254, 0.75, 0.1249, 0.75, 0.125, 0.75, 0.1265, 0.75, 0.1254, 0.75, 0.1243, 0.75, 0.1265, 0.75, 0.1285, 0.75, 0.1265, 0.75, 0.1254, 0.75, 0.125, 0.7615, 0.125, 0.7588, 0.125, 0.7516, 0.125, 0.7535, 0.5716, 0.5217, 0.5716, 0.5269, 0.5716, 0.5123, 0.5716, 0.5096, 0.5716, 0.5269, 0.5716, 0.5275, 0.5716, 0.5118, 0.5716, 0.5123, 0.5716, 0.5237, 0.5716, 0.511, 0.5716, 0.5118, 0.5716, 0.5275, 0.5716, 0.511, 0.5716, 0.4991, 0.5716, 0.499, 0.5716, 0.5118, 0.5716, 0.498, 0.5716, 0.4976, 0.5716, 0.499, 0.5716, 0.4991, 0.5716, 0.4976, 0.5716, 0.4977, 0.5716, 0.499, 0.5716, 0.499, 0.5716, 0.4982, 0.5716, 0.4993, 0.5716, 0.499, 0.5716, 0.4977, 0.5716, 0.4993, 0.5628, 0.5, 0.5687, 0.5, 0.5716, 0.499, 0.5606, 0.5, 0.5667, 0.5, 0.5687, 0.5, 0.5628, 0.5, 0.5667, 0.5, 0.5716, 0.5096, 0.5716, 0.5123, 0.5687, 0.5, 0.5716, 0.5123, 0.5716, 0.5118, 0.5716, 0.499, 0.5716, 0.499, 0.5687, 0.5, 0.5716, 0.5, 0.5716, 0.4988, 0.5716, 0.4996, 0.5716, 0.5005, 0.5716, 0.4988, 0.5716, 0.4981, 0.5716, 0.4994, 0.5716, 0.4996, 0.5716, 0.4978, 0.5716, 0.4991, 0.5716, 0.4994, 0.5716, 0.4981, 0.5716, 0.4991, 0.5716, 0.5083, 0.5716, 0.5063, 0.5716, 0.4994, 0.5716, 0.5206, 0.5716, 0.5182, 0.5716, 0.5063, 0.5716, 0.5083, 0.5716, 0.5182, 0.5779, 0.5, 0.5747, 0.5, 0.5716, 0.5063, 0.5716, 0.5, 0.5695, 0.5, 0.5747, 0.5, 0.5779, 0.5, 0.5695, 0.5, 0.5716, 0.5005, 0.5716, 0.4996, 0.5747, 0.5, 0.5716, 0.4996, 0.5716, 0.4994, 0.5716, 0.5063, 0.5747, 0.5, 0.5716, 0.7518, 0.5716, 0.7523, 0.5716, 0.751, 0.5716, 0.7507, 0.5716, 0.7523, 0.5716, 0.7528, 0.5716, 0.7517, 0.5716, 0.751, 0.5716, 0.744, 0.5716, 0.7472, 0.5716, 0.747, 0.5716, 0.7416, 0.5716, 0.7472, 0.5716, 0.739, 0.5716, 0.7382, 0.5716, 0.747, 0.5716, 0.7263, 0.5716, 0.7225, 0.5716, 0.7382, 0.5716, 0.739, 0.5716, 0.7225, 0.5716, 0.7231, 0.5716, 0.7377, 0.5716, 0.7382, 0.5716, 0.7283, 0.5716, 0.7404, 0.5716, 0.7377, 0.5716, 0.7231, 0.5716, 0.7404, 0.5628, 0.75, 0.5687, 0.75, 0.5716, 0.7377, 0.5606, 0.75, 0.5668, 0.75, 0.5687, 0.75, 0.5628, 0.75, 0.5668, 0.75, 0.5716, 0.7507, 0.5716, 0.751, 0.5687, 0.75, 0.5756, 0.75, 0.5814, 0.75, 0.5782, 0.75, 0.5703, 0.75, 0.5687, 0.75, 0.5716, 0.75, 0.5716, 0.7385, 0.5716, 0.7462, 0.5716, 0.7547, 0.5716, 0.7385, 0.5716, 0.7318, 0.5716, 0.7437, 0.5716, 0.7462, 0.5716, 0.7294, 0.5716, 0.7417, 0.5716, 0.7437, 0.5716, 0.7318, 0.5716, 0.7417, 0.5716, 0.7474, 0.5716, 0.7481, 0.5716, 0.7437, 0.5716, 0.7435, 0.5716, 0.7418, 0.5716, 0.7481, 0.5716, 0.7474, 0.5852, 0.75, 0.578, 0.75, 0.5744, 0.75, 0.5804, 0.75, 0.5716, 0.75, 0.5693, 0.75, 0.5744, 0.75, 0.578, 0.75, 0.5693, 0.75, 0.5716, 0.7547, 0.5716, 0.7462, 0.5744, 0.75, 0.5716, 0.7498, 0.5716, 0.7505, 0.5716, 0.7512, 0.5716, 0.7504, 0.5606, 0.25, 0.5668, 0.25, 0.5687, 0.25, 0.5628, 0.25, 0.5668, 0.25, 0.5716, 0.2507, 0.5716, 0.251, 0.5687, 0.25, 0.5716, 0.2518, 0.5716, 0.2523, 0.5716, 0.251, 0.5716, 0.2507, 0.5716, 0.2523, 0.5716, 0.2524, 0.5716, 0.251, 0.5716, 0.251, 0.5716, 0.252, 0.5716, 0.2509, 0.5716, 0.251, 0.5716, 0.2524, 0.5716, 0.2509, 0.5716, 0.239, 0.5716, 0.2382, 0.5716, 0.251, 0.5716, 0.2263, 0.5716, 0.2225, 0.5716, 0.2382, 0.5716, 0.239, 0.5716, 0.2225, 0.5716, 0.2231, 0.5716, 0.2377, 0.5716, 0.2382, 0.5716, 0.2283, 0.5716, 0.2404, 0.5716, 0.2377, 0.5716, 0.2231, 0.5716, 0.2404, 0.5628, 0.25, 0.5687, 0.25, 0.5716, 0.2377, 0.5687, 0.25, 0.5716, 0.251, 0.5716, 0.251, 0.5716, 0.2382, 0.5716, 0.2377, 0.5716, 0.2294, 0.5716, 0.2417, 0.5716, 0.2437, 0.5716, 0.2318, 0.5716, 0.2417, 0.5716, 0.2509, 0.5716, 0.2506, 0.5716, 0.2437, 0.5716, 0.2522, 0.5716, 0.2519, 0.5716, 0.2506, 0.5716, 0.2509, 0.5716, 0.2519, 0.578, 0.25, 0.5744, 0.25, 0.5716, 0.2506, 0.5716, 0.25, 0.5693, 0.25, 0.5744, 0.25, 0.578, 0.25, 0.5693, 0.25, 0.5716, 0.2547, 0.5716, 0.2462, 0.5744, 0.25, 0.5716, 0.25, 0.5716, 0.2385, 0.5716, 0.2462, 0.5716, 0.2547, 0.5716, 0.2385, 0.5716, 0.2318, 0.5716, 0.2437, 0.5716, 0.2462, 0.5716, 0.2437, 0.5716, 0.2506, 0.5744, 0.25, 0.5716, 0.2462, 0.5606, 0.0, 0.5667, 0.0, 0.5687, 0.0, 0.5628, 0.0, 0.5667, 0.0, 0.5716, 0.009598, 0.5716, 0.01233, 0.5687, 0.0, 0.5716, 0.02172, 0.5716, 0.02688, 0.5716, 0.01233, 0.5716, 0.009598, 0.5716, 0.02688, 0.5716, 0.02752, 0.5716, 0.01179, 0.5716, 0.01233, 0.5716, 0.0237, 0.5716, 0.01102, 0.5716, 0.01179, 0.5716, 0.02752, 0.5716, 0.01102, 0.5716, 0.002789, 0.5716, 0.002978, 0.5716, 0.01179, 0.5716, 0.006041, 0.5716, 0.008419, 0.5716, 0.002978, 0.5716, 0.002789, 0.5716, 0.9972, 0.5716, 0.9977, 0.5716, 0.999, 0.5716, 0.9983, 0.5716, 0.9982, 0.5716, 0.9993, 0.5716, 0.999, 0.5716, 0.9977, 0.5716, 0.9993, 0.5628, 0.0, 0.5687, 0.0, 0.5716, 0.999, 0.5687, 0.0, 0.5752, 0.0, 0.5809, 0.0, 0.5786, 0.0, 0.5705, 0.0, 0.5716, 0.006491, 0.5716, 0.002571, 0.5716, 0.001853, 0.5716, 0.008194, 0.5716, 0.002571, 0.5716, 0.008289, 0.5716, 0.006323, 0.5716, 0.001853, 0.5716, 0.02056, 0.5716, 0.01823, 0.5716, 0.006323, 0.5716, 0.008289, 0.5716, 0.01823, 0.5779, 0.0, 0.5747, 0.0, 0.5716, 0.006323, 0.5716, 0.0, 0.5695, 0.0, 0.5747, 0.0, 0.5779, 0.0, 0.5695, 0.0, 0.5667, 0.0, 0.5703, 0.0, 0.5747, 0.0, 0.5716, 1.0, 0.5716, 0.9988, 0.5716, 1.0, 0.5716, 1.001, 0.5716, 0.9988, 0.5716, 0.9973, 0.5716, 0.9988, 0.5716, 1.0, 0.5799, 0.0, 0.581, 0.0, 0.5747, 0.0, 0.5703, 0.0, 0.375, 0.752, 0.375, 0.7513, 0.375, 0.7505, 0.375, 0.7509, 0.375, 0.7513, 0.375, 0.7515, 0.375, 0.7505, 0.375, 0.7505, 0.375, 0.7525, 0.375, 0.751, 0.375, 0.7505, 0.375, 0.7515, 0.375, 0.751, 0.381, 0.75, 0.3785, 0.75, 0.375, 0.7505, 0.3906, 0.75, 0.3853, 0.75, 0.3785, 0.75, 0.381, 0.75, 0.3853, 0.75, 0.3839, 0.75, 0.3787, 0.75, 0.3785, 0.75, 0.3884, 0.75, 0.3815, 0.75, 0.3787, 0.75, 0.3839, 0.75, 0.3815, 0.75, 0.375, 0.7509, 0.375, 0.7505, 0.3787, 0.75, 0.375, 0.7505, 0.375, 0.7505, 0.3785, 0.75, 0.3787, 0.75, 0.5716, 0.75, 0.5716, 0.7502, 0.5716, 0.7499, 0.5716, 0.7497, 0.5716, 0.7502, 0.5716, 0.7508, 0.5716, 0.7503, 0.5716, 0.7499, 0.5716, 0.7518, 0.5716, 0.7508, 0.5716, 0.7503, 0.5716, 0.7508, 0.5716, 0.7508, 0.5667, 0.75, 0.5696, 0.75, 0.5716, 0.7503, 0.56, 0.75, 0.566, 0.75, 0.5696, 0.75, 0.5667, 0.75, 0.566, 0.75, 0.5716, 0.7497, 0.5716, 0.7499, 0.5696, 0.75, 0.5716, 0.7499, 0.5716, 0.7503, 0.5696, 0.75, 0.5716, 1.0, 0.5703, 1.0, 0.572, 1.0, 0.5733, 1.0, 0.5703, 1.0, 0.566, 1.0, 0.5696, 1.0, 0.572, 1.0, 0.56, 1.0, 0.5667, 1.0, 0.5696, 1.0, 0.566, 1.0, 0.5667, 1.0, 0.5716, 0.9992, 0.5716, 0.9997, 0.5696, 1.0, 0.5716, 0.9982, 0.5716, 0.9992, 0.5716, 0.9997, 0.5716, 0.9992, 0.5716, 0.9992, 0.5733, 1.0, 0.572, 1.0, 0.5716, 0.9997, 0.572, 1.0, 0.5696, 1.0, 0.5716, 0.9997, 0.3906, 1.0, 0.381, 1.0, 0.3785, 1.0, 0.3853, 1.0, 0.381, 1.0, 0.375, 0.999, 0.375, 0.9995, 0.3785, 1.0, 0.375, 0.9975, 0.375, 0.9985, 0.375, 0.9995, 0.375, 0.999, 0.375, 0.9985, 0.375, 0.9987, 0.375, 0.9995, 0.375, 0.9995, 0.375, 0.998, 0.375, 0.9991, 0.375, 0.9995, 0.375, 0.9987, 0.375, 0.9991, 0.3815, 1.0, 0.3787, 1.0, 0.375, 0.9995, 0.3884, 1.0, 0.3839, 1.0, 0.3787, 1.0, 0.3815, 1.0, 0.3839, 1.0, 0.3853, 1.0, 0.3785, 1.0, 0.3787, 1.0, 0.3785, 1.0, 0.375, 0.9995, 0.375, 0.9995, 0.3787, 1.0, 0.375, 0.01564, 0.375, 0.005363, 0.375, 0.002232, 0.375, 0.007088, 0.375, 0.005363, 0.3744, 0.0, 0.3749, 0.0, 0.375, 0.002232, 0.375, 0.0, 0.3754, 0.0, 0.3749, 0.0, 0.3744, 0.0, 0.3754, 0.0, 0.3788, 0.0, 0.3767, 0.0, 0.3749, 0.0, 0.3884, 0.0, 0.3814, 0.0, 0.3767, 0.0, 0.3788, 0.0, 0.3814, 0.0, 0.375, 0.007088, 0.375, 0.002232, 0.3767, 0.0, 0.375, 0.002232, 0.3749, 0.0, 0.3767, 0.0, 0.5716, 0.0, 0.5716, 0.001631, 0.5716, -0.0007214, 0.5716, -0.002494, 0.5716, 0.001631, 0.5716, 0.008592, 0.5716, 0.003283, 0.5716, -0.0007214, 0.5716, 0.02189, 0.5716, 0.009809, 0.5716, 0.003283, 0.5716, 0.008592, 0.5716, 0.009809, 0.5667, 0.0, 0.5697, 0.0, 0.5716, 0.003283, 0.5601, 0.0, 0.5667, 0.0, 0.5697, 0.0, 0.5667, 0.0, 0.5667, 0.0, 0.5716, -0.002494, 0.5716, -0.0007214, 0.5697, 0.0, 0.5716, -0.0007214, 0.5716, 0.003283, 0.5697, 0.0, 0.5716, 0.25, 0.5709, 0.25, 0.5723, 0.25, 0.573, 0.25, 0.5709, 0.25, 0.5667, 0.25, 0.5697, 0.25, 0.5723, 0.25, 0.5601, 0.25, 0.5667, 0.25, 0.5697, 0.25, 0.5667, 0.25, 0.5667, 0.25, 0.5716, 0.2402, 0.5716, 0.2467, 0.5697, 0.25, 0.5716, 0.2281, 0.5716, 0.2414, 0.5716, 0.2467, 0.5716, 0.2402, 0.5716, 0.2414, 0.573, 0.25, 0.5723, 0.25, 0.5716, 0.2467, 0.5723, 0.25, 0.5697, 0.25, 0.5716, 0.2467, 0.375, 0.25, 0.375, 0.2503, 0.375, 0.2512, 0.375, 0.2512, 0.375, 0.2503, 0.375, 0.2446, 0.375, 0.2478, 0.375, 0.2512, 0.375, 0.2344, 0.375, 0.2429, 0.375, 0.2478, 0.375, 0.2446, 0.375, 0.2429, 0.3814, 0.25, 0.3767, 0.25, 0.375, 0.2478, 0.3884, 0.25, 0.3788, 0.25, 0.3767, 0.25, 0.3814, 0.25, 0.3788, 0.25, 0.375, 0.2512, 0.375, 0.2512, 0.3767, 0.25, 0.375, 0.2512, 0.375, 0.2478, 0.3767, 0.25, 0.125, 0.5154, 0.125, 0.5063, 0.125, 0.5026, 0.125, 0.5069, 0.125, 0.5063, 0.1248, 0.5, 0.125, 0.5, 0.125, 0.5026, 0.125, 0.5, 0.1252, 0.5, 0.125, 0.5, 0.1248, 0.5, 0.1252, 0.5, 0.1258, 0.5, 0.1253, 0.5, 0.125, 0.5, 0.127, 0.5, 0.1259, 0.5, 0.1253, 0.5, 0.1258, 0.5, 0.1259, 0.5, 0.125, 0.5069, 0.125, 0.5026, 0.1253, 0.5, 0.125, 0.5026, 0.125, 0.5, 0.1253, 0.5, 0.375, 0.5, 0.375, 0.5009, 0.375, 0.4994, 0.375, 0.4984, 0.375, 0.5009, 0.375, 0.5063, 0.375, 0.5026, 0.375, 0.4994, 0.375, 0.5154, 0.375, 0.5069, 0.375, 0.5026, 0.375, 0.5063, 0.375, 0.5069, 0.3741, 0.5, 0.3747, 0.5, 0.375, 0.5026, 0.373, 0.5, 0.3742, 0.5, 0.3747, 0.5, 0.3741, 0.5, 0.3742, 0.5, 0.375, 0.4984, 0.375, 0.4994, 0.3747, 0.5, 0.375, 0.4994, 0.375, 0.5026, 0.3747, 0.5, 0.375, 0.75, 0.3748, 0.75, 0.375, 0.75, 0.3752, 0.75, 0.3748, 0.75, 0.3742, 0.75, 0.3747, 0.75, 0.375, 0.75, 0.373, 0.75, 0.3741, 0.75, 0.3747, 0.75, 0.3742, 0.75, 0.3741, 0.75, 0.375, 0.7431, 0.375, 0.7474, 0.3747, 0.75, 0.375, 0.7346, 0.375, 0.7437, 0.375, 0.7474, 0.375, 0.7431, 0.375, 0.7437, 0.3752, 0.75, 0.375, 0.75, 0.375, 0.7474, 0.375, 0.75, 0.3747, 0.75, 0.375, 0.7474, 0.125, 0.75, 0.125, 0.7491, 0.125, 0.7506, 0.125, 0.7516, 0.125, 0.7491, 0.125, 0.7437, 0.125, 0.7474, 0.125, 0.7506, 0.125, 0.7346, 0.125, 0.7431, 0.125, 0.7474, 0.125, 0.7437, 0.125, 0.7431, 0.1259, 0.75, 0.1253, 0.75, 0.125, 0.7474, 0.127, 0.75, 0.1258, 0.75, 0.1253, 0.75, 0.1259, 0.75, 0.1258, 0.75, 0.125, 0.7516, 0.125, 0.7506, 0.1253, 0.75, 0.125, 0.7506, 0.125, 0.7474, 0.1253, 0.75, 0.375, 0.5156, 0.375, 0.5054, 0.375, 0.5022, 0.375, 0.5071, 0.375, 0.5054, 0.3744, 0.5, 0.3749, 0.5, 0.375, 0.5022, 0.375, 0.5, 0.3754, 0.5, 0.3749, 0.5, 0.3744, 0.5, 0.3754, 0.5, 0.3788, 0.5, 0.3767, 0.5, 0.3749, 0.5, 0.3884, 0.5, 0.3814, 0.5, 0.3767, 0.5, 0.3788, 0.5, 0.3814, 0.5, 0.375, 0.5071, 0.375, 0.5022, 0.3767, 0.5, 0.375, 0.5022, 0.3749, 0.5, 0.3767, 0.5, 0.5716, 0.5, 0.5716, 0.5016, 0.5716, 0.4993, 0.5716, 0.4975, 0.5716, 0.5016, 0.5716, 0.5086, 0.5716, 0.5033, 0.5716, 0.4993, 0.5716, 0.5219, 0.5716, 0.5098, 0.5716, 0.5033, 0.5716, 0.5086, 0.5716, 0.5098, 0.5667, 0.5, 0.5697, 0.5, 0.5716, 0.5033, 0.5601, 0.5, 0.5667, 0.5, 0.5697, 0.5, 0.5667, 0.5, 0.5667, 0.5, 0.5716, 0.4975, 0.5716, 0.4993, 0.5697, 0.5, 0.5716, 0.4993, 0.5716, 0.5033, 0.5697, 0.5, 0.5716, 0.75, 0.5709, 0.75, 0.5723, 0.75, 0.573, 0.75, 0.5709, 0.75, 0.5667, 0.75, 0.5697, 0.75, 0.5723, 0.75, 0.5601, 0.75, 0.5667, 0.75, 0.5697, 0.75, 0.5667, 0.75, 0.5667, 0.75, 0.5716, 0.7402, 0.5716, 0.7467, 0.5697, 0.75, 0.5716, 0.7281, 0.5716, 0.7414, 0.5716, 0.7467, 0.5716, 0.7402, 0.5716, 0.7414, 0.573, 0.75, 0.5723, 0.75, 0.5716, 0.7467, 0.5723, 0.75, 0.5697, 0.75, 0.5716, 0.7467, 0.375, 0.75, 0.375, 0.7503, 0.375, 0.7512, 0.375, 0.7512, 0.375, 0.7503, 0.375, 0.7446, 0.375, 0.7478, 0.375, 0.7512, 0.375, 0.7344, 0.375, 0.7429, 0.375, 0.7478, 0.375, 0.7446, 0.375, 0.7429, 0.3814, 0.75, 0.3767, 0.75, 0.375, 0.7478, 0.3884, 0.75, 0.3788, 0.75, 0.3767, 0.75, 0.3814, 0.75, 0.3788, 0.75, 0.375, 0.7512, 0.375, 0.7512, 0.3767, 0.75, 0.375, 0.7512, 0.375, 0.7478, 0.3767, 0.75, 0.375, 0.252, 0.375, 0.2513, 0.375, 0.2505, 0.375, 0.2509, 0.375, 0.2513, 0.375, 0.2515, 0.375, 0.2505, 0.375, 0.2505, 0.375, 0.2525, 0.375, 0.251, 0.375, 0.2505, 0.375, 0.2515, 0.375, 0.251, 0.381, 0.25, 0.3785, 0.25, 0.375, 0.2505, 0.3906, 0.25, 0.3853, 0.25, 0.3785, 0.25, 0.381, 0.25, 0.3853, 0.25, 0.3839, 0.25, 0.3787, 0.25, 0.3785, 0.25, 0.3884, 0.25, 0.3815, 0.25, 0.3787, 0.25, 0.3839, 0.25, 0.3815, 0.25, 0.375, 0.2509, 0.375, 0.2505, 0.3787, 0.25, 0.375, 0.2505, 0.375, 0.2505, 0.3785, 0.25, 0.3787, 0.25, 0.5716, 0.25, 0.5716, 0.2502, 0.5716, 0.2499, 0.5716, 0.2497, 0.5716, 0.2502, 0.5716, 0.2508, 0.5716, 0.2503, 0.5716, 0.2499, 0.5716, 0.2518, 0.5716, 0.2508, 0.5716, 0.2503, 0.5716, 0.2508, 0.5716, 0.2508, 0.5667, 0.25, 0.5696, 0.25, 0.5716, 0.2503, 0.56, 0.25, 0.566, 0.25, 0.5696, 0.25, 0.5667, 0.25, 0.566, 0.25, 0.5716, 0.2497, 0.5716, 0.2499, 0.5696, 0.25, 0.5716, 0.2499, 0.5716, 0.2503, 0.5696, 0.25, 0.5716, 0.5, 0.5703, 0.5, 0.572, 0.5, 0.5733, 0.5, 0.5703, 0.5, 0.566, 0.5, 0.5696, 0.5, 0.572, 0.5, 0.56, 0.5, 0.5667, 0.5, 0.5696, 0.5, 0.566, 0.5, 0.5667, 0.5, 0.5716, 0.4992, 0.5716, 0.4997, 0.5696, 0.5, 0.5716, 0.4982, 0.5716, 0.4992, 0.5716, 0.4997, 0.5716, 0.4992, 0.5716, 0.4992, 0.5733, 0.5, 0.572, 0.5, 0.5716, 0.4997, 0.572, 0.5, 0.5696, 0.5, 0.5716, 0.4997, 0.3906, 0.5, 0.381, 0.5, 0.3785, 0.5, 0.3853, 0.5, 0.381, 0.5, 0.375, 0.499, 0.375, 0.4995, 0.3785, 0.5, 0.375, 0.4975, 0.375, 0.4985, 0.375, 0.4995, 0.375, 0.499, 0.375, 0.4985, 0.375, 0.4987, 0.375, 0.4995, 0.375, 0.4995, 0.375, 0.498, 0.375, 0.4991, 0.375, 0.4995, 0.375, 0.4987, 0.375, 0.4991, 0.3815, 0.5, 0.3787, 0.5, 0.375, 0.4995, 0.3884, 0.5, 0.3839, 0.5, 0.3787, 0.5, 0.3815, 0.5, 0.3839, 0.5, 0.3853, 0.5, 0.3785, 0.5, 0.3787, 0.5, 0.3785, 0.5, 0.375, 0.4995, 0.375, 0.4995, 0.3787, 0.5, 0.5716, 0.02427, 0.5716, 0.01844, 0.5716, 0.007098, 0.5716, 0.0112, 0.5716, 0.01844, 0.5716, 0.01873, 0.5716, 0.006093, 0.5716, 0.007098, 0.5716, 0.02415, 0.5716, 0.009304, 0.5716, 0.006093, 0.5716, 0.01873, 0.5716, 0.009304, 0.5716, 0.002589, 0.5716, 0.001556, 0.5716, 0.006093, 0.5716, 0.006566, 0.5716, 0.004717, 0.5716, 0.001556, 0.5716, 0.002589, 0.5716, 0.004717, 0.5716, 0.00438, 0.5716, 0.00171, 0.5716, 0.001556, 0.5716, 0.006049, 0.5716, 0.002792, 0.5716, 0.00171, 0.5716, 0.00438, 0.5716, 0.002792, 0.5716, 0.0112, 0.5716, 0.007098, 0.5716, 0.00171, 0.5716, 0.007098, 0.5716, 0.006093, 0.5716, 0.001556, 0.5716, 0.00171, 0.5716, 0.7434, 0.5716, 0.7474, 0.5716, 0.7484, 0.5716, 0.7453, 0.5716, 0.7474, 0.5716, 0.7407, 0.5716, 0.7439, 0.5716, 0.7484, 0.5716, 0.7259, 0.5716, 0.7313, 0.5716, 0.7439, 0.5716, 0.7407, 0.5716, 0.7313, 0.5716, 0.7316, 0.5716, 0.7429, 0.5716, 0.7439, 0.5716, 0.7257, 0.5716, 0.7388, 0.5716, 0.7429, 0.5716, 0.7316, 0.5716, 0.7388, 0.5716, 0.7472, 0.5716, 0.7483, 0.5716, 0.7429, 0.5716, 0.744, 0.5716, 0.7456, 0.5716, 0.7483, 0.5716, 0.7472, 0.5716, 0.7456, 0.5716, 0.7453, 0.5716, 0.7484, 0.5716, 0.7483, 0.5716, 0.7484, 0.5716, 0.7439, 0.5716, 0.7429, 0.5716, 0.7483, 0.5716, 0.5241, 0.5716, 0.5093, 0.5716, 0.5061, 0.5716, 0.5187, 0.5716, 0.5093, 0.5716, 0.4991, 0.5716, 0.4995, 0.5716, 0.5061, 0.5716, 0.4978, 0.5716, 0.4984, 0.5716, 0.4995, 0.5716, 0.4991, 0.5716, 0.4984, 0.5716, 0.4985, 0.5716, 0.4994, 0.5716, 0.4995, 0.5716, 0.498, 0.5716, 0.4991, 0.5716, 0.4994, 0.5716, 0.4985, 0.5716, 0.4991, 0.5716, 0.5112, 0.5716, 0.5071, 0.5716, 0.4994, 0.5716, 0.5243, 0.5716, 0.5184, 0.5716, 0.5071, 0.5716, 0.5112, 0.5716, 0.5184, 0.5716, 0.5187, 0.5716, 0.5061, 0.5716, 0.5071, 0.5716, 0.5061, 0.5716, 0.4995, 0.5716, 0.4994, 0.5716, 0.5071, 0.5716, 0.2522, 0.5716, 0.2509, 0.5716, 0.2505, 0.5716, 0.2516, 0.5716, 0.2509, 0.5716, 0.2407, 0.5716, 0.2439, 0.5716, 0.2505, 0.5716, 0.2259, 0.5716, 0.2313, 0.5716, 0.2439, 0.5716, 0.2407, 0.5716, 0.2313, 0.5716, 0.2316, 0.5716, 0.2429, 0.5716, 0.2439, 0.5716, 0.2257, 0.5716, 0.2388, 0.5716, 0.2429, 0.5716, 0.2316, 0.5716, 0.2388, 0.5716, 0.2509, 0.5716, 0.2506, 0.5716, 0.2429, 0.5716, 0.252, 0.5716, 0.2515, 0.5716, 0.2506, 0.5716, 0.2509, 0.5716, 0.2515, 0.5716, 0.2516, 0.5716, 0.2505, 0.5716, 0.2506, 0.5716, 0.2505, 0.5716, 0.2439, 0.5716, 0.2429, 0.5716, 0.2506, 0.375, 0.752, 0.375, 0.752, 0.375, 0.7509, 0.375, 0.7509, 0.375, 0.7509, 0.375, 0.7509, 0.3815, 0.75, 0.3814, 0.75, 0.3814, 0.75, 0.3815, 0.75, 0.3884, 0.75, 0.388, 0.75, 0.3906, 0.75, 0.5716, 0.75, 0.5703, 0.75, 0.3853, 0.75, 0.3853, 0.75, 0.5703, 0.75, 0.566, 0.75, 0.3839, 0.75, 0.3839, 0.75, 0.566, 0.75, 0.56, 0.75, 0.3884, 0.75, 0.5716, 0.7518, 0.5716, 0.7518, 0.5716, 0.7507, 0.5716, 0.7508, 0.5716, 0.7508, 0.5716, 0.7507, 0.5668, 0.75, 0.5667, 0.75, 0.5667, 0.75, 0.5668, 0.75, 0.5606, 0.75, 0.56, 0.75, 0.375, 0.7525, 0.375, 0.7525, 0.375, 0.751, 0.375, 0.751, 0.375, 0.751, 0.375, 0.751, 0.3806, 0.75, 0.381, 0.75, 0.381, 0.75, 0.3806, 0.75, 0.3892, 0.75, 0.3906, 0.75, 0.375, 0.75, 0.5716, 0.75, 0.5695, 0.75, 0.384, 0.75, 0.384, 0.75, 0.5695, 0.75, 0.5693, 0.75, 0.3887, 0.75, 0.3887, 0.75, 0.5693, 0.75, 0.5716, 0.75, 0.3892, 0.75, 0.5716, 0.75, 0.5716, 1.0, 0.5716, 0.9998, 0.5716, 0.7502, 0.5716, 0.7502, 0.5716, 0.9998, 0.5716, 0.9992, 0.5716, 0.7508, 0.5716, 0.7508, 0.5716, 0.9992, 0.5716, 0.9982, 0.5716, 0.7518, 0.56, 1.0, 0.5606, 1.0, 0.5668, 1.0, 0.5667, 1.0, 0.5667, 1.0, 0.5668, 1.0, 0.5716, 0.9993, 0.5716, 0.9992, 0.5716, 0.9992, 0.5716, 0.9993, 0.5716, 0.9982, 0.5716, 0.9982, 0.5716, 0.006041, 0.5716, 0.744, 0.5716, 0.7416, 0.5716, 0.008419, 0.5716, 0.9972, 0.5716, 0.7528, 0.5716, 0.7523, 0.5716, 0.9977, 0.5716, 0.9977, 0.5716, 0.7523, 0.5716, 0.7518, 0.5716, 0.9982, 0.5716, 0.7435, 0.5716, 0.006491, 0.5716, 0.008194, 0.5716, 0.7418, 0.5716, 0.7527, 0.5716, 0.9973, 0.5716, 0.9988, 0.5716, 0.7512, 0.5716, 0.7512, 0.5716, 0.9988, 0.5716, 1.0, 0.5716, 0.75, 0.5716, 1.0, 0.3906, 1.0, 0.3853, 1.0, 0.5703, 1.0, 0.5703, 1.0, 0.3853, 1.0, 0.3839, 1.0, 0.566, 1.0, 0.566, 1.0, 0.3839, 1.0, 0.3884, 1.0, 0.56, 1.0, 0.375, 0.998, 0.375, 0.998, 0.375, 0.9991, 0.375, 0.9991, 0.375, 0.9991, 0.375, 0.9991, 0.3814, 1.0, 0.3815, 1.0, 0.3815, 1.0, 0.3814, 1.0, 0.388, 1.0, 0.3884, 1.0, 0.375, 0.9975, 0.375, 0.9975, 0.375, 0.999, 0.375, 0.999, 0.375, 0.999, 0.375, 0.999, 0.381, 1.0, 0.3806, 1.0, 0.3806, 1.0, 0.381, 1.0, 0.3906, 1.0, 0.3892, 1.0, 0.5716, 0.0, 0.375, 0.0, 0.384, 0.0, 0.5695, 0.0, 0.5695, 0.0, 0.384, 0.0, 0.3951, 0.0, 0.5667, 0.0, 0.5667, 1.0, 0.3951, 1.0, 0.3892, 1.0, 0.5716, 1.0, 0.375, 0.9975, 0.375, 0.7525, 0.375, 0.7515, 0.375, 0.9985, 0.375, 0.9985, 0.375, 0.7515, 0.375, 0.7513, 0.375, 0.9987, 0.375, 0.9987, 0.375, 0.7513, 0.375, 0.752, 0.375, 0.998, 0.125, 0.75, 0.375, 0.75, 0.3735, 0.75, 0.1265, 0.75, 0.1265, 0.75, 0.3735, 0.75, 0.3715, 0.75, 0.1285, 0.75, 0.375, 0.9965, 0.375, 0.7535, 0.375, 0.7525, 0.375, 0.9975, 0.375, 0.01524, 0.375, 0.01564, 0.375, 0.007088, 0.375, 0.007054, 0.375, 0.007054, 0.375, 0.007088, 0.3814, 0.0, 0.3813, 0.0, 0.3813, 0.0, 0.3814, 0.0, 0.3884, 0.0, 0.388, 0.0, 0.375, 0.0, 0.5716, 0.0, 0.5709, 0.0, 0.3754, 0.0, 0.3754, 0.0, 0.5709, 0.0, 0.5667, 0.0, 0.3788, 0.0, 0.3788, 0.0, 0.5667, 0.0, 0.5601, 0.0, 0.3884, 0.0, 0.5716, 0.02189, 0.5716, 0.02172, 0.5716, 0.009598, 0.5716, 0.009809, 0.5716, 0.009809, 0.5716, 0.009598, 0.5667, 0.0, 0.5667, 0.0, 0.5667, 0.0, 0.5667, 0.0, 0.5606, 0.0, 0.5601, 0.0, 0.5716, 0.0, 0.5716, 0.25, 0.5716, 0.2484, 0.5716, 0.001631, 0.5716, 0.001631, 0.5716, 0.2484, 0.5716, 0.2414, 0.5716, 0.008592, 0.5716, 0.008592, 0.5716, 0.2414, 0.5716, 0.2281, 0.5716, 0.02189, 0.5601, 0.25, 0.5606, 0.25, 0.5667, 0.25, 0.5667, 0.25, 0.5667, 0.25, 0.5667, 0.25, 0.5716, 0.2404, 0.5716, 0.2402, 0.5716, 0.2402, 0.5716, 0.2404, 0.5716, 0.2283, 0.5716, 0.2281, 0.5716, 0.2263, 0.5716, 0.0237, 0.5716, 0.02752, 0.5716, 0.2225, 0.5716, 0.2225, 0.5716, 0.02752, 0.5716, 0.02688, 0.5716, 0.2231, 0.5716, 0.2231, 0.5716, 0.02688, 0.5716, 0.02172, 0.5716, 0.2283, 0.5716, 0.02056, 0.5716, 0.2294, 0.5716, 0.2318, 0.5716, 0.01823, 0.5716, 0.01823, 0.5716, 0.2318, 0.5716, 0.2385, 0.5716, 0.01146, 0.5716, 0.01146, 0.5716, 0.2385, 0.5716, 0.25, 0.5716, 0.0, 0.5716, 0.25, 0.375, 0.25, 0.3754, 0.25, 0.5709, 0.25, 0.5709, 0.25, 0.3754, 0.25, 0.3788, 0.25, 0.5667, 0.25, 0.5667, 0.25, 0.3788, 0.25, 0.3884, 0.25, 0.5601, 0.25, 0.375, 0.2344, 0.375, 0.2348, 0.375, 0.2429, 0.375, 0.2429, 0.375, 0.2429, 0.375, 0.2429, 0.3813, 0.25, 0.3814, 0.25, 0.3814, 0.25, 0.3813, 0.25, 0.388, 0.25, 0.3884, 0.25, 0.5716, 0.25, 0.3892, 0.25, 0.3887, 0.25, 0.5693, 0.25, 0.5693, 0.25, 0.3887, 0.25, 0.384, 0.25, 0.5695, 0.25, 0.5695, 0.25, 0.384, 0.25, 0.375, 0.25, 0.5716, 0.25, 0.375, 0.25, 0.375, 0.0, 0.375, -0.0002776, 0.375, 0.2503, 0.375, 0.2503, 0.375, -0.0002776, 0.375, 0.005363, 0.375, 0.2446, 0.375, 0.2446, 0.375, 0.005363, 0.375, 0.01564, 0.375, 0.2344, 0.125, 0.5, 0.125, 0.75, 0.125, 0.7461, 0.125, 0.5039, 0.125, 0.5039, 0.125, 0.7461, 0.125, 0.7404, 0.125, 0.5096, 0.375, 0.2404, 0.375, 0.009583, 0.375, 0.0, 0.375, 0.25, 0.125, 0.5152, 0.125, 0.5154, 0.125, 0.5069, 0.125, 0.5069, 0.125, 0.5069, 0.125, 0.5069, 0.1259, 0.5, 0.1259, 0.5, 0.1259, 0.5, 0.1259, 0.5, 0.127, 0.5, 0.127, 0.5, 0.125, 0.5, 0.375, 0.5, 0.3748, 0.5, 0.1252, 0.5, 0.1252, 0.5, 0.3748, 0.5, 0.3742, 0.5, 0.1258, 0.5, 0.1258, 0.5, 0.3742, 0.5, 0.373, 0.5, 0.127, 0.5, 0.375, 0.5154, 0.375, 0.5152, 0.375, 0.5069, 0.375, 0.5069, 0.375, 0.5069, 0.375, 0.5069, 0.3741, 0.5, 0.3741, 0.5, 0.3741, 0.5, 0.3741, 0.5, 0.373, 0.5, 0.373, 0.5, 0.375, 0.2525, 0.375, 0.4975, 0.375, 0.4965, 0.375, 0.2535, 0.1285, 0.5, 0.3715, 0.5, 0.3735, 0.5, 0.1265, 0.5, 0.1265, 0.5, 0.3735, 0.5, 0.375, 0.5, 0.125, 0.5, 0.375, 0.5, 0.375, 0.75, 0.375, 0.7491, 0.375, 0.5009, 0.375, 0.5009, 0.375, 0.7491, 0.375, 0.7437, 0.375, 0.5063, 0.375, 0.5063, 0.375, 0.7437, 0.375, 0.7346, 0.375, 0.5154, 0.373, 0.75, 0.373, 0.75, 0.3741, 0.75, 0.3741, 0.75, 0.3741, 0.75, 0.3741, 0.75, 0.375, 0.7431, 0.375, 0.7431, 0.375, 0.7431, 0.375, 0.7431, 0.375, 0.7348, 0.375, 0.7346, 0.375, 0.5, 0.375, 0.75, 0.375, 0.7466, 0.375, 0.5034, 0.375, 0.5034, 0.375, 0.7466, 0.375, 0.7461, 0.375, 0.5039, 0.375, 0.5039, 0.375, 0.7461, 0.375, 0.75, 0.375, 0.5, 0.375, 0.75, 0.125, 0.75, 0.1252, 0.75, 0.3748, 0.75, 0.3748, 0.75, 0.1252, 0.75, 0.1258, 0.75, 0.3742, 0.75, 0.3742, 0.75, 0.1258, 0.75, 0.127, 0.75, 0.373, 0.75, 0.125, 0.7346, 0.125, 0.7348, 0.125, 0.7431, 0.125, 0.7431, 0.125, 0.7431, 0.125, 0.7431, 0.1259, 0.75, 0.1259, 0.75, 0.1259, 0.75, 0.1259, 0.75, 0.127, 0.75, 0.127, 0.75, 0.125, 0.75, 0.125, 0.5, 0.125, 0.5009, 0.125, 0.7491, 0.125, 0.7491, 0.125, 0.5009, 0.125, 0.5063, 0.125, 0.7437, 0.125, 0.7437, 0.125, 0.5063, 0.125, 0.5154, 0.125, 0.7346, 0.375, 0.5152, 0.375, 0.5156, 0.375, 0.5071, 0.375, 0.5071, 0.375, 0.5071, 0.375, 0.5071, 0.3814, 0.5, 0.3813, 0.5, 0.3813, 0.5, 0.3814, 0.5, 0.3884, 0.5, 0.388, 0.5, 0.375, 0.5, 0.5716, 0.5, 0.5709, 0.5, 0.3754, 0.5, 0.3754, 0.5, 0.5709, 0.5, 0.5667, 0.5, 0.3788, 0.5, 0.3788, 0.5, 0.5667, 0.5, 0.5601, 0.5, 0.3884, 0.5, 0.5716, 0.5219, 0.5716, 0.5217, 0.5716, 0.5096, 0.5716, 0.5098, 0.5716, 0.5098, 0.5716, 0.5096, 0.5667, 0.5, 0.5667, 0.5, 0.5667, 0.5, 0.5667, 0.5, 0.5606, 0.5, 0.5601, 0.5, 0.3892, 0.5, 0.5716, 0.5, 0.5693, 0.5, 0.3887, 0.5, 0.3887, 0.5, 0.5693, 0.5, 0.5695, 0.5, 0.384, 0.5, 0.384, 0.5, 0.5695, 0.5, 0.5716, 0.5, 0.375, 0.5, 0.5716, 0.5, 0.5716, 0.75, 0.5716, 0.7484, 0.5716, 0.5016, 0.5716, 0.5016, 0.5716, 0.7484, 0.5716, 0.7414, 0.5716, 0.5086, 0.5716, 0.5086, 0.5716, 0.7414, 0.5716, 0.7281, 0.5716, 0.5219, 0.5601, 0.75, 0.5606, 0.75, 0.5667, 0.75, 0.5667, 0.75, 0.5667, 0.75, 0.5667, 0.75, 0.5716, 0.7404, 0.5716, 0.7402, 0.5716, 0.7402, 0.5716, 0.7404, 0.5716, 0.7283, 0.5716, 0.7281, 0.5716, 0.7263, 0.5716, 0.5237, 0.5716, 0.5275, 0.5716, 0.7225, 0.5716, 0.7225, 0.5716, 0.5275, 0.5716, 0.5269, 0.5716, 0.7231, 0.5716, 0.7231, 0.5716, 0.5269, 0.5716, 0.5217, 0.5716, 0.7283, 0.5716, 0.5206, 0.5716, 0.7294, 0.5716, 0.7318, 0.5716, 0.5182, 0.5716, 0.5182, 0.5716, 0.7318, 0.5716, 0.7385, 0.5716, 0.5115, 0.5716, 0.5115, 0.5716, 0.7385, 0.5716, 0.75, 0.5716, 0.5, 0.5716, 0.75, 0.375, 0.75, 0.3754, 0.75, 0.5709, 0.75, 0.5709, 0.75, 0.3754, 0.75, 0.3788, 0.75, 0.5667, 0.75, 0.5667, 0.75, 0.3788, 0.75, 0.3884, 0.75, 0.5601, 0.75, 0.375, 0.7344, 0.375, 0.7348, 0.375, 0.7429, 0.375, 0.7429, 0.375, 0.7429, 0.375, 0.7429, 0.3813, 0.75, 0.3814, 0.75, 0.3814, 0.75, 0.3813, 0.75, 0.388, 0.75, 0.3884, 0.75, 0.375, 0.75, 0.375, 0.5, 0.375, 0.4997, 0.375, 0.7503, 0.375, 0.7503, 0.375, 0.4997, 0.375, 0.5054, 0.375, 0.7446, 0.375, 0.7446, 0.375, 0.5054, 0.375, 0.5156, 0.375, 0.7344, 0.375, 0.252, 0.375, 0.252, 0.375, 0.2509, 0.375, 0.2509, 0.375, 0.2509, 0.375, 0.2509, 0.3815, 0.25, 0.3814, 0.25, 0.3814, 0.25, 0.3815, 0.25, 0.3884, 0.25, 0.388, 0.25, 0.3906, 0.25, 0.5716, 0.25, 0.5703, 0.25, 0.3853, 0.25, 0.3853, 0.25, 0.5703, 0.25, 0.566, 0.25, 0.3839, 0.25, 0.3839, 0.25, 0.566, 0.25, 0.56, 0.25, 0.3884, 0.25, 0.5716, 0.2518, 0.5716, 0.2518, 0.5716, 0.2507, 0.5716, 0.2508, 0.5716, 0.2508, 0.5716, 0.2507, 0.5668, 0.25, 0.5667, 0.25, 0.5667, 0.25, 0.5668, 0.25, 0.5606, 0.25, 0.56, 0.25, 0.375, 0.2525, 0.375, 0.2525, 0.375, 0.251, 0.375, 0.251, 0.375, 0.251, 0.375, 0.251, 0.3806, 0.25, 0.381, 0.25, 0.381, 0.25, 0.3806, 0.25, 0.3892, 0.25, 0.3906, 0.25, 0.5716, 0.25, 0.5716, 0.5, 0.5716, 0.4998, 0.5716, 0.2502, 0.5716, 0.2502, 0.5716, 0.4998, 0.5716, 0.4992, 0.5716, 0.2508, 0.5716, 0.2508, 0.5716, 0.4992, 0.5716, 0.4982, 0.5716, 0.2518, 0.56, 0.5, 0.5606, 0.5, 0.5668, 0.5, 0.5667, 0.5, 0.5667, 0.5, 0.5668, 0.5, 0.5716, 0.4993, 0.5716, 0.4992, 0.5716, 0.4992, 0.5716, 0.4993, 0.5716, 0.4982, 0.5716, 0.4982, 0.5716, 0.498, 0.5716, 0.252, 0.5716, 0.2524, 0.5716, 0.4976, 0.5716, 0.4976, 0.5716, 0.2524, 0.5716, 0.2523, 0.5716, 0.4977, 0.5716, 0.4977, 0.5716, 0.2523, 0.5716, 0.2518, 0.5716, 0.4982, 0.5716, 0.2522, 0.5716, 0.4978, 0.5716, 0.4981, 0.5716, 0.2519, 0.5716, 0.2519, 0.5716, 0.4981, 0.5716, 0.4988, 0.5716, 0.2512, 0.5716, 0.2512, 0.5716, 0.4988, 0.5716, 0.5, 0.5716, 0.25, 0.5716, 0.5, 0.3906, 0.5, 0.3853, 0.5, 0.5703, 0.5, 0.5703, 0.5, 0.3853, 0.5, 0.3839, 0.5, 0.566, 0.5, 0.566, 0.5, 0.3839, 0.5, 0.3884, 0.5, 0.56, 0.5, 0.375, 0.498, 0.375, 0.498, 0.375, 0.4991, 0.375, 0.4991, 0.375, 0.4991, 0.375, 0.4991, 0.3814, 0.5, 0.3815, 0.5, 0.3815, 0.5, 0.3814, 0.5, 0.388, 0.5, 0.3884, 0.5, 0.375, 0.4975, 0.375, 0.4975, 0.375, 0.499, 0.375, 0.499, 0.375, 0.499, 0.375, 0.499, 0.381, 0.5, 0.3806, 0.5, 0.3806, 0.5, 0.381, 0.5, 0.3906, 0.5, 0.3892, 0.5, 0.375, 0.4975, 0.375, 0.2525, 0.375, 0.2515, 0.375, 0.4985, 0.375, 0.4985, 0.375, 0.2515, 0.375, 0.2513, 0.375, 0.4987, 0.375, 0.4987, 0.375, 0.2513, 0.375, 0.252, 0.375, 0.498, 0.5716, 0.0237, 0.5716, 0.02427, 0.5716, 0.0112, 0.5716, 0.01102, 0.5716, 0.01102, 0.5716, 0.0112, 0.5716, 0.002792, 0.5716, 0.002789, 0.5716, 0.002789, 0.5716, 0.002792, 0.5716, 0.006049, 0.5716, 0.006041, 0.5716, 0.006566, 0.5716, 0.7434, 0.5716, 0.7453, 0.5716, 0.004717, 0.5716, 0.004717, 0.5716, 0.7453, 0.5716, 0.7456, 0.5716, 0.00438, 0.5716, 0.00438, 0.5716, 0.7456, 0.5716, 0.744, 0.5716, 0.006049, 0.5716, 0.7257, 0.5716, 0.7263, 0.5716, 0.739, 0.5716, 0.7388, 0.5716, 0.7388, 0.5716, 0.739, 0.5716, 0.7472, 0.5716, 0.7472, 0.5716, 0.7472, 0.5716, 0.7472, 0.5716, 0.744, 0.5716, 0.744, 0.5716, 0.7294, 0.5716, 0.7259, 0.5716, 0.7407, 0.5716, 0.7417, 0.5716, 0.7417, 0.5716, 0.7407, 0.5716, 0.7474, 0.5716, 0.7474, 0.5716, 0.7474, 0.5716, 0.7474, 0.5716, 0.7434, 0.5716, 0.7435, 0.5716, 0.02415, 0.5716, 0.02056, 0.5716, 0.008289, 0.5716, 0.009304, 0.5716, 0.009304, 0.5716, 0.008289, 0.5716, 0.002571, 0.5716, 0.002589, 0.5716, 0.002589, 0.5716, 0.002571, 0.5716, 0.006491, 0.5716, 0.006566, 0.5716, 0.7259, 0.5716, 0.5241, 0.5716, 0.5187, 0.5716, 0.7313, 0.5716, 0.7313, 0.5716, 0.5187, 0.5716, 0.5184, 0.5716, 0.7316, 0.5716, 0.7316, 0.5716, 0.5184, 0.5716, 0.5243, 0.5716, 0.7257, 0.5716, 0.498, 0.5716, 0.498, 0.5716, 0.4991, 0.5716, 0.4991, 0.5716, 0.4991, 0.5716, 0.4991, 0.5716, 0.511, 0.5716, 0.5112, 0.5716, 0.5112, 0.5716, 0.511, 0.5716, 0.5237, 0.5716, 0.5243, 0.5716, 0.4978, 0.5716, 0.4978, 0.5716, 0.4991, 0.5716, 0.4991, 0.5716, 0.4991, 0.5716, 0.4991, 0.5716, 0.5093, 0.5716, 0.5083, 0.5716, 0.5083, 0.5716, 0.5093, 0.5716, 0.5241, 0.5716, 0.5206, 0.5716, 0.4978, 0.5716, 0.2522, 0.5716, 0.2516, 0.5716, 0.4984, 0.5716, 0.4984, 0.5716, 0.2516, 0.5716, 0.2515, 0.5716, 0.4985, 0.5716, 0.4985, 0.5716, 0.2515, 0.5716, 0.252, 0.5716, 0.498, 0.5716, 0.2257, 0.5716, 0.2263, 0.5716, 0.239, 0.5716, 0.2388, 0.5716, 0.2388, 0.5716, 0.239, 0.5716, 0.2509, 0.5716, 0.2509, 0.5716, 0.2509, 0.5716, 0.2509, 0.5716, 0.252, 0.5716, 0.252, 0.5716, 0.2294, 0.5716, 0.2259, 0.5716, 0.2407, 0.5716, 0.2417, 0.5716, 0.2417, 0.5716, 0.2407, 0.5716, 0.2509, 0.5716, 0.2509, 0.5716, 0.2509, 0.5716, 0.2509, 0.5716, 0.2522, 0.5716, 0.2522, 0.5716, 0.2259, 0.5716, 0.02415, 0.5716, 0.01873, 0.5716, 0.2313, 0.5716, 0.2313, 0.5716, 0.01873, 0.5716, 0.01844, 0.5716, 0.2316, 0.5716, 0.2316, 0.5716, 0.01844, 0.5716, 0.02427, 0.5716, 0.2257, 0.375, 0.5154, 0.375, 0.7346, 0.375, 0.7348, 0.375, 0.5152])
me_cube.materials.append(mat_material)
me_cube.use_mirror_vertex_groups = False
me_cube.update()
me_cube_002 = bpy.data.meshes.new('Cube.002')
me_cube_002.from_pydata([(-1.0, -1.0, -1.0), (-1.0, -1.0, 1.0), (-1.0, 1.0, -1.0), (-1.0, 1.0, 1.0), (1.0, -1.0, -1.0), (1.0, -1.0, 1.0), (1.0, 1.0, -1.0), (1.0, 1.0, 1.0)], [], [(0, 1, 3, 2), (2, 3, 7, 6), (6, 7, 5, 4), (4, 5, 1, 0), (2, 6, 4, 0), (7, 3, 1, 5)])
_uv = me_cube_002.uv_layers.new(name='UVMap')
_uv.uv.foreach_set('vector', [0.375, 0.0, 0.625, 0.0, 0.625, 0.25, 0.375, 0.25, 0.375, 0.25, 0.625, 0.25, 0.625, 0.5, 0.375, 0.5, 0.375, 0.5, 0.625, 0.5, 0.625, 0.75, 0.375, 0.75, 0.375, 0.75, 0.625, 0.75, 0.625, 1.0, 0.375, 1.0, 0.125, 0.5, 0.375, 0.5, 0.375, 0.75, 0.125, 0.75, 0.625, 0.5, 0.875, 0.5, 0.875, 0.75, 0.625, 0.75])
me_cube_002.update()
me_cube_003 = bpy.data.meshes.new('Cube.003')
me_cube_003.from_pydata([(6.674, 1.0, -1.0), (6.674, -1.0, -1.0), (-6.674, 1.0, -1.0), (-6.674, -1.0, -1.0), (5.942, 0.6033, 0.5728), (5.942, -0.6033, 0.5728), (-5.942, 0.6033, 0.5728), (-5.942, -0.6033, 0.5728)], [], [(1, 5, 7, 3), (3, 7, 6, 2), (2, 0, 1, 3), (0, 4, 5, 1), (2, 6, 4, 0), (7, 5, 4, 6)])
me_cube_003.polygons.foreach_set('use_smooth', [True] * 6)
_k = {(2, 3): 0.59216, (0, 2): 0.59216, (1, 3): 0.59216, (0, 1): 0.59216, (5, 7): 0.59216, (4, 5): 0.59216, (6, 7): 0.59216, (4, 6): 0.59216, (2, 6): 0.59216, (0, 4): 0.59216, (1, 5): 0.59216, (3, 7): 0.59216}
me_cube_003.attributes.new('crease_edge', 'FLOAT', 'EDGE').data.foreach_set('value', [_k.get((min(e.vertices), max(e.vertices)), 0.0) for e in me_cube_003.edges])
_uv = me_cube_003.uv_layers.new(name='UVMap')
_uv.uv.foreach_set('vector', [0.375, 0.75, 0.5716, 0.75, 0.5716, 1.0, 0.375, 1.0, 0.375, 0.0, 0.5716, 0.0, 0.5716, 0.25, 0.375, 0.25, 0.125, 0.5, 0.375, 0.5, 0.375, 0.75, 0.125, 0.75, 0.375, 0.5, 0.5716, 0.5, 0.5716, 0.75, 0.375, 0.75, 0.375, 0.25, 0.5716, 0.25, 0.5716, 0.5, 0.375, 0.5, 0.5716, 0.0, 0.5716, 0.75, 0.5716, 0.5, 0.5716, 0.25])
me_cube_003.materials.append(mat_material)
me_cube_003.use_mirror_vertex_groups = False
me_cube_003.update()
me_cube_005 = bpy.data.meshes.new('Cube.005')
me_cube_005.from_pydata([(6.674, 1.0, -1.0), (6.674, -1.0, -1.0), (-6.674, 1.0, -1.0), (-6.674, -1.0, -1.0), (5.942, 0.6033, 0.5728), (5.942, -0.6033, 0.5728), (-5.942, 0.6033, 0.5728), (-5.942, -0.6033, 0.5728)], [], [(1, 5, 7, 3), (3, 7, 6, 2), (2, 0, 1, 3), (0, 4, 5, 1), (2, 6, 4, 0), (7, 5, 4, 6)])
me_cube_005.polygons.foreach_set('use_smooth', [True] * 6)
_k = {(2, 3): 0.59216, (0, 2): 0.59216, (1, 3): 0.59216, (0, 1): 0.59216, (5, 7): 0.59216, (4, 5): 0.59216, (6, 7): 0.59216, (4, 6): 0.59216, (2, 6): 0.59216, (0, 4): 0.59216, (1, 5): 0.59216, (3, 7): 0.59216}
me_cube_005.attributes.new('crease_edge', 'FLOAT', 'EDGE').data.foreach_set('value', [_k.get((min(e.vertices), max(e.vertices)), 0.0) for e in me_cube_005.edges])
_uv = me_cube_005.uv_layers.new(name='UVMap')
_uv.uv.foreach_set('vector', [0.375, 0.75, 0.5716, 0.75, 0.5716, 1.0, 0.375, 1.0, 0.375, 0.0, 0.5716, 0.0, 0.5716, 0.25, 0.375, 0.25, 0.125, 0.5, 0.375, 0.5, 0.375, 0.75, 0.125, 0.75, 0.375, 0.5, 0.5716, 0.5, 0.5716, 0.75, 0.375, 0.75, 0.375, 0.25, 0.5716, 0.25, 0.5716, 0.5, 0.375, 0.5, 0.5716, 0.0, 0.5716, 0.75, 0.5716, 0.5, 0.5716, 0.25])
me_cube_005.materials.append(mat_animatedmaterial)
me_cube_005.use_mirror_vertex_groups = False
me_cube_005.update()

# ---- objects
ob_cube = bpy.data.objects.new('Cube', me_cube)
ob_camera = bpy.data.objects.new('Camera', cam_camera)
ob_cube_001 = bpy.data.objects.new('Cube.001', me_cube_002)
ob_cube_002 = bpy.data.objects.new('Cube.002', me_cube_003)
ob_cube_004 = bpy.data.objects.new('Cube.004', me_cube_005)
ob_camera_001 = bpy.data.objects.new('Camera.001', cam_camera_001)

# ---- transforms, parenting, visibility, modifiers, constraints
ob_cube.location = (0.0, 0.0, -0.7696)
ob_cube.lock_rotations_4d = False
ob_cube.empty_display_type = 'ARROWS'
ob_cube.lineart.crease_threshold = 0.0
ob_camera.location = (-25.14, -24.44, 10.02)
ob_camera.rotation_euler = (1.257, -7.117e-09, 0.0)
ob_camera.scale = (1.0, 1.0, 1.0)
ob_camera.lock_rotations_4d = False
ob_camera.empty_display_type = 'ARROWS'
ob_camera.color = (0.0, 0.0, 0.0, 0.0)
ob_camera.display_type = 'WIRE'
ob_camera.lineart.crease_threshold = 0.0
ob_cube_001.location = (0.0, 0.0, -8.127)
ob_cube_001.scale = (8.18, 1.94, 1.0)
ob_cube_001.hide_render = True
ob_cube_002.location = (0.0, 9.0, 0.0)
ob_cube_002.lock_rotations_4d = False
ob_cube_002.empty_display_type = 'ARROWS'
ob_cube_002.hide_render = True
ob_cube_002.lineart.crease_threshold = 0.0
_m = ob_cube_002.modifiers.new('Wireframe', 'WIREFRAME')
_m.thickness = 0.401
_m = ob_cube_002.modifiers.new('Bevel', 'BEVEL')
_m.segments = 3
ob_cube_004.location = (-25.14, -3.424, 2.923)
ob_cube_004.lock_rotations_4d = False
ob_cube_004.empty_display_type = 'ARROWS'
ob_cube_004.hide_render = True
ob_cube_004.lineart.crease_threshold = 0.0
ob_camera_001.location = (17.09, -17.64, 1.284)
ob_camera_001.rotation_euler = (1.473, -1.528e-06, 0.733)
ob_camera_001.scale = (1.0, 1.0, 1.0)

# ---- collection membership
col_collection.objects.link(ob_cube)
col_collection.objects.link(ob_camera)
col_collection.objects.link(ob_cube_001)
col_collection.objects.link(ob_cube_002)
col_collection.objects.link(ob_cube_004)
col_collection.objects.link(ob_camera_001)

# ---- scene / render settings (as saved in the file)
scene.camera = ob_camera_001
scene.frame_start = 1; scene.frame_end = 40; scene.frame_set(7)
scene.render.engine = 'BLENDER_EEVEE_NEXT'
scene.render.image_settings.color_mode = 'RGB'
scene.render.fps = 60
scene.render.film_transparent = True
scene.render.use_high_quality_normals = True
scene.cycles.sampling_pattern = 'TABULATED_SOBOL'
scene.cycles.use_light_tree = False
scene.view_settings.view_transform = 'Filmic'
bpy.context.view_layer.update()
